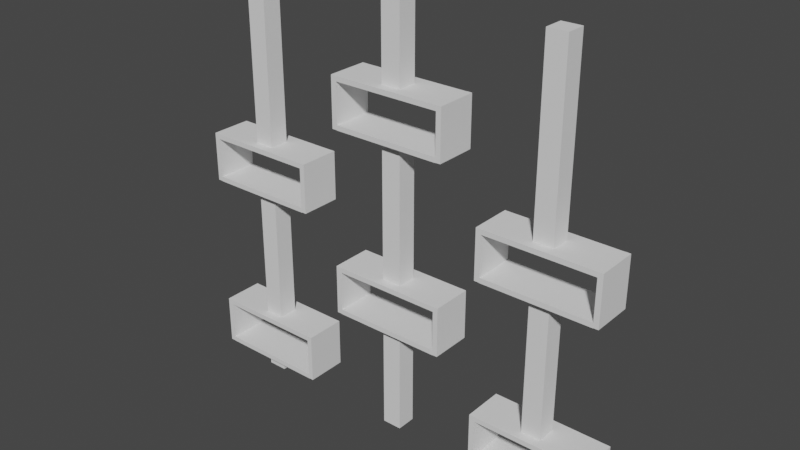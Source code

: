 # Source: fancyBookShelfs.blend  (saved by Blender 3.0.42; exported with 4.5.12 LTS)
import bpy
from mathutils import Matrix  # noqa: F401  (used for matrix-valued properties, if any)

bpy.ops.wm.read_factory_settings(use_empty=True)
scene = bpy.context.scene
scene.name = 'Scene'

# ---- collections
col_collection = bpy.data.collections.new('Collection'); scene.collection.children.link(col_collection)

# ---- world
world_world = bpy.data.worlds.new('World'); scene.world = world_world
world_world.use_nodes = True; world_world.node_tree.nodes.clear()
_N = world_world.node_tree.nodes; _L = world_world.node_tree.links
n0 = _N.new('ShaderNodeOutputWorld'); n0.name = 'World Output'; n0.location = (300, 300)
n1 = _N.new('ShaderNodeBackground'); n1.name = 'Background'; n1.location = (10, 300)
n1.inputs[0].default_value = (0.05088, 0.05088, 0.05088, 1.0)
_L.new(n1.outputs[0], n0.inputs[0])
n0.is_active_output = True
world_world.color = (0.05088, 0.05088, 0.05088)
world_world.use_sun_shadow = False
world_world.sun_shadow_jitter_overblur = 0.0

# ---- meshes
me_cube_126 = bpy.data.meshes.new('Cube.126')
me_cube_126.from_pydata([(-0.0753, -0.6153, -1.569), (-0.0753, -0.6153, 1.569), (-0.0753, 0.6153, -1.569), (-0.0753, 0.6153, 1.569), (0.0753, -0.6153, -1.569), (0.0753, -0.6153, 1.569), (0.0753, 0.6153, -1.569), (0.0753, 0.6153, 1.569)], [], [(0, 1, 3, 2), (2, 3, 7, 6), (6, 7, 5, 4), (4, 5, 1, 0), (2, 6, 4, 0), (7, 3, 1, 5)])
me_cube_126.polygons.foreach_set('use_smooth', [True] * 6)
_k = set([(0, 1), (0, 2), (0, 4), (1, 3), (1, 5), (2, 3), (2, 6), (3, 7), (4, 5), (4, 6), (5, 7), (6, 7)])
me_cube_126.attributes.new('sharp_edge', 'BOOLEAN', 'EDGE').data.foreach_set('value', [ (min(e.vertices), max(e.vertices)) in _k for e in me_cube_126.edges])
_uv = me_cube_126.uv_layers.new(name='UVMap')
_uv.uv.foreach_set('vector', [-0.5, -0.4196, 1.445, -0.4196, 1.445, 0.4471, -0.5, 0.4471, -0.5, 0.4471, 1.445, 0.4471, 1.445, 0.5022, -0.5, 0.5022, -0.5, 0.5022, 1.445, 0.5022, 1.445, 1.369, -0.5, 1.369, -0.5, -0.4747, 1.445, -0.4747, 1.445, -0.4196, -0.5, -0.4196, 1.5, 0.3921, 1.445, 0.3921, 1.445, -0.4747, 1.5, -0.4747, -0.5, 1.424, -0.5, 1.369, 0.3667, 1.369, 0.3667, 1.424])
me_cube_126.use_remesh_fix_poles = True
me_cube_126.use_remesh_preserve_attributes = False
me_cube_126.update()
me_cube_126.normals_split_custom_set([tuple(v) for v in zip(*[iter([-1.0, -3.86e-09, 2.375e-09, -1.0, -3.86e-09, 2.375e-09, -1.0, -3.86e-09, 2.375e-09, -1.0, -3.86e-09, 2.375e-09, 0.0, 1.0, -6.066e-09, 0.0, 1.0, -6.066e-09, 0.0, 1.0, -6.066e-09, 0.0, 1.0, -6.066e-09, 1.0, -3.86e-09, -2.375e-09, 1.0, -3.86e-09, -2.375e-09, 1.0, -3.86e-09, -2.375e-09, 1.0, -3.86e-09, -2.375e-09, 0.0, -1.0, 6.066e-09, 0.0, -1.0, 6.066e-09, 0.0, -1.0, 6.066e-09, 0.0, -1.0, 6.066e-09, 0.0, 0.0, -1.0, 0.0, 0.0, -1.0, 0.0, 0.0, -1.0, 0.0, 0.0, -1.0, 0.0, -2.906e-07, 1.0, 0.0, -2.906e-07, 1.0, 0.0, -2.906e-07, 1.0, 0.0, -2.906e-07, 1.0])] * 3)])
me_cube_127 = bpy.data.meshes.new('Cube.127')
me_cube_127.from_pydata([(-0.0753, -0.6153, -1.572), (-0.0753, -0.6153, 1.572), (-0.0753, 0.6153, -1.572), (-0.0753, 0.6153, 1.572), (0.0753, -0.6153, -1.572), (0.0753, -0.6153, 1.572), (0.0753, 0.6153, -1.572), (0.0753, 0.6153, 1.572)], [], [(0, 1, 3, 2), (2, 3, 7, 6), (6, 7, 5, 4), (4, 5, 1, 0), (2, 6, 4, 0), (7, 3, 1, 5)])
me_cube_127.polygons.foreach_set('use_smooth', [True] * 6)
_k = set([(0, 1), (0, 2), (0, 4), (1, 3), (1, 5), (2, 3), (2, 6), (3, 7), (4, 5), (4, 6), (5, 7), (6, 7)])
me_cube_127.attributes.new('sharp_edge', 'BOOLEAN', 'EDGE').data.foreach_set('value', [ (min(e.vertices), max(e.vertices)) in _k for e in me_cube_127.edges])
_uv = me_cube_127.uv_layers.new(name='UVMap')
_uv.uv.foreach_set('vector', [-0.5, -0.4196, 1.445, -0.4196, 1.445, 0.4471, -0.5, 0.4471, -0.5, 0.4471, 1.445, 0.4471, 1.445, 0.5022, -0.5, 0.5022, -0.5, 0.5022, 1.445, 0.5022, 1.445, 1.369, -0.5, 1.369, -0.5, -0.4747, 1.445, -0.4747, 1.445, -0.4196, -0.5, -0.4196, 1.5, 0.3921, 1.445, 0.3921, 1.445, -0.4747, 1.5, -0.4747, -0.5, 1.424, -0.5, 1.369, 0.3667, 1.369, 0.3667, 1.424])
me_cube_127.use_remesh_fix_poles = True
me_cube_127.use_remesh_preserve_attributes = False
me_cube_127.update()
me_cube_127.normals_split_custom_set([tuple(v) for v in zip(*[iter([-1.0, 3.851e-09, 9.48e-09, -1.0, 3.851e-09, 9.48e-09, -1.0, 3.851e-09, 9.48e-09, -1.0, 3.851e-09, 9.48e-09, 0.0, 1.0, 7.259e-09, 0.0, 1.0, 7.259e-09, 0.0, 1.0, 7.259e-09, 0.0, 1.0, 7.259e-09, 1.0, 3.851e-09, -9.48e-09, 1.0, 3.851e-09, -9.48e-09, 1.0, 3.851e-09, -9.48e-09, 1.0, 3.851e-09, -9.48e-09, 0.0, -1.0, -7.259e-09, 0.0, -1.0, -7.259e-09, 0.0, -1.0, -7.259e-09, 0.0, -1.0, -7.259e-09, 0.0, 0.0, -1.0, 0.0, 0.0, -1.0, 0.0, 0.0, -1.0, 0.0, 0.0, -1.0, 0.0, -2.906e-07, 1.0, 0.0, -2.906e-07, 1.0, 0.0, -2.906e-07, 1.0, 0.0, -2.906e-07, 1.0])] * 3)])
me_cube_131 = bpy.data.meshes.new('Cube.131')
me_cube_131.from_pydata([(-0.0753, -0.6153, -0.7457), (-0.0753, -0.6153, 0.7457), (-0.0753, 0.6153, -0.7457), (-0.0753, 0.6153, 0.7457), (0.0753, -0.6153, -0.7457), (0.0753, -0.6153, 0.7457), (0.0753, 0.6153, -0.7457), (0.0753, 0.6153, 0.7457)], [], [(0, 1, 3, 2), (2, 3, 7, 6), (6, 7, 5, 4), (4, 5, 1, 0), (2, 6, 4, 0), (7, 3, 1, 5)])
me_cube_131.polygons.foreach_set('use_smooth', [True] * 6)
_k = set([(0, 1), (0, 2), (0, 4), (1, 3), (1, 5), (2, 3), (2, 6), (3, 7), (4, 5), (4, 6), (5, 7), (6, 7)])
me_cube_131.attributes.new('sharp_edge', 'BOOLEAN', 'EDGE').data.foreach_set('value', [ (min(e.vertices), max(e.vertices)) in _k for e in me_cube_131.edges])
_uv = me_cube_131.uv_layers.new(name='UVMap')
_uv.uv.foreach_set('vector', [-0.5, -0.4196, 1.445, -0.4196, 1.445, 0.4471, -0.5, 0.4471, -0.5, 0.4471, 1.445, 0.4471, 1.445, 0.5022, -0.5, 0.5022, -0.5, 0.5022, 1.445, 0.5022, 1.445, 1.369, -0.5, 1.369, -0.5, -0.4747, 1.445, -0.4747, 1.445, -0.4196, -0.5, -0.4196, 1.5, 0.3921, 1.445, 0.3921, 1.445, -0.4747, 1.5, -0.4747, -0.5, 1.424, -0.5, 1.369, 0.3667, 1.369, 0.3667, 1.424])
me_cube_131.use_remesh_fix_poles = True
me_cube_131.use_remesh_preserve_attributes = False
me_cube_131.update()
me_cube_131.normals_split_custom_set([tuple(v) for v in zip(*[iter([-1.0, 8.931e-08, 1.299e-07, -1.0, 8.931e-08, 1.299e-07, -1.0, 8.931e-08, 1.299e-07, -1.0, 8.931e-08, 1.299e-07, 0.0, 1.0, 3.98e-07, 0.0, 1.0, 3.98e-07, 0.0, 1.0, 3.98e-07, 0.0, 1.0, 3.98e-07, 1.0, -8.931e-08, -1.299e-07, 1.0, -8.931e-08, -1.299e-07, 1.0, -8.931e-08, -1.299e-07, 1.0, -8.931e-08, -1.299e-07, 0.0, -1.0, -3.98e-07, 0.0, -1.0, -3.98e-07, 0.0, -1.0, -3.98e-07, 0.0, -1.0, -3.98e-07, 0.0, 9.687e-08, -1.0, 0.0, 9.687e-08, -1.0, 0.0, 9.687e-08, -1.0, 0.0, 9.687e-08, -1.0, 0.0, -9.687e-08, 1.0, 0.0, -9.687e-08, 1.0, 0.0, -9.687e-08, 1.0, 0.0, -9.687e-08, 1.0])] * 3)])
me_cube_132 = bpy.data.meshes.new('Cube.132')
me_cube_132.from_pydata([(-0.0753, -0.6153, -0.7457), (-0.0753, -0.6153, 0.7457), (-0.0753, 0.6153, -0.7457), (-0.0753, 0.6153, 0.7457), (0.0753, -0.6153, -0.7457), (0.0753, -0.6153, 0.7457), (0.0753, 0.6153, -0.7457), (0.0753, 0.6153, 0.7457)], [], [(0, 1, 3, 2), (2, 3, 7, 6), (6, 7, 5, 4), (4, 5, 1, 0), (2, 6, 4, 0), (7, 3, 1, 5)])
me_cube_132.polygons.foreach_set('use_smooth', [True] * 6)
_k = set([(0, 1), (0, 2), (0, 4), (1, 3), (1, 5), (2, 3), (2, 6), (3, 7), (4, 5), (4, 6), (5, 7), (6, 7)])
me_cube_132.attributes.new('sharp_edge', 'BOOLEAN', 'EDGE').data.foreach_set('value', [ (min(e.vertices), max(e.vertices)) in _k for e in me_cube_132.edges])
_uv = me_cube_132.uv_layers.new(name='UVMap')
_uv.uv.foreach_set('vector', [-0.5, -0.4196, 1.445, -0.4196, 1.445, 0.4471, -0.5, 0.4471, -0.5, 0.4471, 1.445, 0.4471, 1.445, 0.5022, -0.5, 0.5022, -0.5, 0.5022, 1.445, 0.5022, 1.445, 1.369, -0.5, 1.369, -0.5, -0.4747, 1.445, -0.4747, 1.445, -0.4196, -0.5, -0.4196, 1.5, 0.3921, 1.445, 0.3921, 1.445, -0.4747, 1.5, -0.4747, -0.5, 1.424, -0.5, 1.369, 0.3667, 1.369, 0.3667, 1.424])
me_cube_132.use_remesh_fix_poles = True
me_cube_132.use_remesh_preserve_attributes = False
me_cube_132.update()
me_cube_132.normals_split_custom_set([tuple(v) for v in zip(*[iter([-1.0, 0.0, 1.599e-07, -1.0, 0.0, 1.599e-07, -1.0, 0.0, 1.599e-07, -1.0, 0.0, 1.599e-07, 0.0, 1.0, 3.981e-07, 0.0, 1.0, 3.981e-07, 0.0, 1.0, 3.981e-07, 0.0, 1.0, 3.981e-07, 1.0, -9.337e-08, -7.993e-08, 1.0, -9.337e-08, -7.993e-08, 1.0, -9.337e-08, -7.993e-08, 1.0, -9.337e-08, -7.993e-08, 0.0, -1.0, -3.878e-07, 0.0, -1.0, -3.878e-07, 0.0, -1.0, -3.878e-07, 0.0, -1.0, -3.878e-07, 0.0, 9.687e-08, -1.0, 0.0, 9.687e-08, -1.0, 0.0, 9.687e-08, -1.0, 0.0, 9.687e-08, -1.0, 0.0, -9.687e-08, 1.0, 0.0, -9.687e-08, 1.0, 0.0, -9.687e-08, 1.0, 0.0, -9.687e-08, 1.0])] * 3)])
me_cube_151 = bpy.data.meshes.new('Cube.151')
me_cube_151.from_pydata([(-0.0753, -0.6153, -1.569), (-0.0753, -0.6153, 1.569), (-0.0753, 0.6153, -1.569), (-0.0753, 0.6153, 1.569), (0.0753, -0.6153, -1.569), (0.0753, -0.6153, 1.569), (0.0753, 0.6153, -1.569), (0.0753, 0.6153, 1.569)], [], [(0, 1, 3, 2), (2, 3, 7, 6), (6, 7, 5, 4), (4, 5, 1, 0), (2, 6, 4, 0), (7, 3, 1, 5)])
me_cube_151.polygons.foreach_set('use_smooth', [True] * 6)
_k = set([(0, 1), (0, 2), (0, 4), (1, 3), (1, 5), (2, 3), (2, 6), (3, 7), (4, 5), (4, 6), (5, 7), (6, 7)])
me_cube_151.attributes.new('sharp_edge', 'BOOLEAN', 'EDGE').data.foreach_set('value', [ (min(e.vertices), max(e.vertices)) in _k for e in me_cube_151.edges])
_uv = me_cube_151.uv_layers.new(name='UVMap')
_uv.uv.foreach_set('vector', [-0.5, -0.4196, 1.445, -0.4196, 1.445, 0.4471, -0.5, 0.4471, -0.5, 0.4471, 1.445, 0.4471, 1.445, 0.5022, -0.5, 0.5022, -0.5, 0.5022, 1.445, 0.5022, 1.445, 1.369, -0.5, 1.369, -0.5, -0.4747, 1.445, -0.4747, 1.445, -0.4196, -0.5, -0.4196, 1.5, 0.3921, 1.445, 0.3921, 1.445, -0.4747, 1.5, -0.4747, -0.5, 1.424, -0.5, 1.369, 0.3667, 1.369, 0.3667, 1.424])
me_cube_151.use_remesh_fix_poles = True
me_cube_151.use_remesh_preserve_attributes = False
me_cube_151.update()
me_cube_151.normals_split_custom_set([tuple(v) for v in zip(*[iter([-1.0, -3.86e-09, 2.375e-09, -1.0, -3.86e-09, 2.375e-09, -1.0, -3.86e-09, 2.375e-09, -1.0, -3.86e-09, 2.375e-09, 0.0, 1.0, -6.066e-09, 0.0, 1.0, -6.066e-09, 0.0, 1.0, -6.066e-09, 0.0, 1.0, -6.066e-09, 1.0, -3.86e-09, -2.375e-09, 1.0, -3.86e-09, -2.375e-09, 1.0, -3.86e-09, -2.375e-09, 1.0, -3.86e-09, -2.375e-09, 0.0, -1.0, 6.066e-09, 0.0, -1.0, 6.066e-09, 0.0, -1.0, 6.066e-09, 0.0, -1.0, 6.066e-09, 0.0, 0.0, -1.0, 0.0, 0.0, -1.0, 0.0, 0.0, -1.0, 0.0, 0.0, -1.0, 0.0, -2.906e-07, 1.0, 0.0, -2.906e-07, 1.0, 0.0, -2.906e-07, 1.0, 0.0, -2.906e-07, 1.0])] * 3)])
me_cube_152 = bpy.data.meshes.new('Cube.152')
me_cube_152.from_pydata([(-0.0753, -0.6153, -1.572), (-0.0753, -0.6153, 1.572), (-0.0753, 0.6153, -1.572), (-0.0753, 0.6153, 1.572), (0.0753, -0.6153, -1.572), (0.0753, -0.6153, 1.572), (0.0753, 0.6153, -1.572), (0.0753, 0.6153, 1.572)], [], [(0, 1, 3, 2), (2, 3, 7, 6), (6, 7, 5, 4), (4, 5, 1, 0), (2, 6, 4, 0), (7, 3, 1, 5)])
me_cube_152.polygons.foreach_set('use_smooth', [True] * 6)
_k = set([(0, 1), (0, 2), (0, 4), (1, 3), (1, 5), (2, 3), (2, 6), (3, 7), (4, 5), (4, 6), (5, 7), (6, 7)])
me_cube_152.attributes.new('sharp_edge', 'BOOLEAN', 'EDGE').data.foreach_set('value', [ (min(e.vertices), max(e.vertices)) in _k for e in me_cube_152.edges])
_uv = me_cube_152.uv_layers.new(name='UVMap')
_uv.uv.foreach_set('vector', [-0.5, -0.4196, 1.445, -0.4196, 1.445, 0.4471, -0.5, 0.4471, -0.5, 0.4471, 1.445, 0.4471, 1.445, 0.5022, -0.5, 0.5022, -0.5, 0.5022, 1.445, 0.5022, 1.445, 1.369, -0.5, 1.369, -0.5, -0.4747, 1.445, -0.4747, 1.445, -0.4196, -0.5, -0.4196, 1.5, 0.3921, 1.445, 0.3921, 1.445, -0.4747, 1.5, -0.4747, -0.5, 1.424, -0.5, 1.369, 0.3667, 1.369, 0.3667, 1.424])
me_cube_152.use_remesh_fix_poles = True
me_cube_152.use_remesh_preserve_attributes = False
me_cube_152.update()
me_cube_152.normals_split_custom_set([tuple(v) for v in zip(*[iter([-1.0, 3.851e-09, 9.48e-09, -1.0, 3.851e-09, 9.48e-09, -1.0, 3.851e-09, 9.48e-09, -1.0, 3.851e-09, 9.48e-09, 0.0, 1.0, 7.259e-09, 0.0, 1.0, 7.259e-09, 0.0, 1.0, 7.259e-09, 0.0, 1.0, 7.259e-09, 1.0, 3.851e-09, -9.48e-09, 1.0, 3.851e-09, -9.48e-09, 1.0, 3.851e-09, -9.48e-09, 1.0, 3.851e-09, -9.48e-09, 0.0, -1.0, -7.259e-09, 0.0, -1.0, -7.259e-09, 0.0, -1.0, -7.259e-09, 0.0, -1.0, -7.259e-09, 0.0, 0.0, -1.0, 0.0, 0.0, -1.0, 0.0, 0.0, -1.0, 0.0, 0.0, -1.0, 0.0, -2.906e-07, 1.0, 0.0, -2.906e-07, 1.0, 0.0, -2.906e-07, 1.0, 0.0, -2.906e-07, 1.0])] * 3)])
me_cube_153 = bpy.data.meshes.new('Cube.153')
me_cube_153.from_pydata([(-0.0753, -0.6153, -0.7457), (-0.0753, -0.6153, 0.7457), (-0.0753, 0.6153, -0.7457), (-0.0753, 0.6153, 0.7457), (0.0753, -0.6153, -0.7457), (0.0753, -0.6153, 0.7457), (0.0753, 0.6153, -0.7457), (0.0753, 0.6153, 0.7457)], [], [(0, 1, 3, 2), (2, 3, 7, 6), (6, 7, 5, 4), (4, 5, 1, 0), (2, 6, 4, 0), (7, 3, 1, 5)])
me_cube_153.polygons.foreach_set('use_smooth', [True] * 6)
_k = set([(0, 1), (0, 2), (0, 4), (1, 3), (1, 5), (2, 3), (2, 6), (3, 7), (4, 5), (4, 6), (5, 7), (6, 7)])
me_cube_153.attributes.new('sharp_edge', 'BOOLEAN', 'EDGE').data.foreach_set('value', [ (min(e.vertices), max(e.vertices)) in _k for e in me_cube_153.edges])
_uv = me_cube_153.uv_layers.new(name='UVMap')
_uv.uv.foreach_set('vector', [-0.5, -0.4196, 1.445, -0.4196, 1.445, 0.4471, -0.5, 0.4471, -0.5, 0.4471, 1.445, 0.4471, 1.445, 0.5022, -0.5, 0.5022, -0.5, 0.5022, 1.445, 0.5022, 1.445, 1.369, -0.5, 1.369, -0.5, -0.4747, 1.445, -0.4747, 1.445, -0.4196, -0.5, -0.4196, 1.5, 0.3921, 1.445, 0.3921, 1.445, -0.4747, 1.5, -0.4747, -0.5, 1.424, -0.5, 1.369, 0.3667, 1.369, 0.3667, 1.424])
me_cube_153.use_remesh_fix_poles = True
me_cube_153.use_remesh_preserve_attributes = False
me_cube_153.update()
me_cube_153.normals_split_custom_set([tuple(v) for v in zip(*[iter([-1.0, 8.931e-08, 1.299e-07, -1.0, 8.931e-08, 1.299e-07, -1.0, 8.931e-08, 1.299e-07, -1.0, 8.931e-08, 1.299e-07, 0.0, 1.0, 3.98e-07, 0.0, 1.0, 3.98e-07, 0.0, 1.0, 3.98e-07, 0.0, 1.0, 3.98e-07, 1.0, -8.931e-08, -1.299e-07, 1.0, -8.931e-08, -1.299e-07, 1.0, -8.931e-08, -1.299e-07, 1.0, -8.931e-08, -1.299e-07, 0.0, -1.0, -3.98e-07, 0.0, -1.0, -3.98e-07, 0.0, -1.0, -3.98e-07, 0.0, -1.0, -3.98e-07, 0.0, 9.687e-08, -1.0, 0.0, 9.687e-08, -1.0, 0.0, 9.687e-08, -1.0, 0.0, 9.687e-08, -1.0, 0.0, -9.687e-08, 1.0, 0.0, -9.687e-08, 1.0, 0.0, -9.687e-08, 1.0, 0.0, -9.687e-08, 1.0])] * 3)])
me_cube_154 = bpy.data.meshes.new('Cube.154')
me_cube_154.from_pydata([(-0.0753, -0.6153, -0.7457), (-0.0753, -0.6153, 0.7457), (-0.0753, 0.6153, -0.7457), (-0.0753, 0.6153, 0.7457), (0.0753, -0.6153, -0.7457), (0.0753, -0.6153, 0.7457), (0.0753, 0.6153, -0.7457), (0.0753, 0.6153, 0.7457)], [], [(0, 1, 3, 2), (2, 3, 7, 6), (6, 7, 5, 4), (4, 5, 1, 0), (2, 6, 4, 0), (7, 3, 1, 5)])
me_cube_154.polygons.foreach_set('use_smooth', [True] * 6)
_k = set([(0, 1), (0, 2), (0, 4), (1, 3), (1, 5), (2, 3), (2, 6), (3, 7), (4, 5), (4, 6), (5, 7), (6, 7)])
me_cube_154.attributes.new('sharp_edge', 'BOOLEAN', 'EDGE').data.foreach_set('value', [ (min(e.vertices), max(e.vertices)) in _k for e in me_cube_154.edges])
_uv = me_cube_154.uv_layers.new(name='UVMap')
_uv.uv.foreach_set('vector', [-0.5, -0.4196, 1.445, -0.4196, 1.445, 0.4471, -0.5, 0.4471, -0.5, 0.4471, 1.445, 0.4471, 1.445, 0.5022, -0.5, 0.5022, -0.5, 0.5022, 1.445, 0.5022, 1.445, 1.369, -0.5, 1.369, -0.5, -0.4747, 1.445, -0.4747, 1.445, -0.4196, -0.5, -0.4196, 1.5, 0.3921, 1.445, 0.3921, 1.445, -0.4747, 1.5, -0.4747, -0.5, 1.424, -0.5, 1.369, 0.3667, 1.369, 0.3667, 1.424])
me_cube_154.use_remesh_fix_poles = True
me_cube_154.use_remesh_preserve_attributes = False
me_cube_154.update()
me_cube_154.normals_split_custom_set([tuple(v) for v in zip(*[iter([-1.0, 0.0, 1.599e-07, -1.0, 0.0, 1.599e-07, -1.0, 0.0, 1.599e-07, -1.0, 0.0, 1.599e-07, 0.0, 1.0, 3.981e-07, 0.0, 1.0, 3.981e-07, 0.0, 1.0, 3.981e-07, 0.0, 1.0, 3.981e-07, 1.0, -9.337e-08, -7.993e-08, 1.0, -9.337e-08, -7.993e-08, 1.0, -9.337e-08, -7.993e-08, 1.0, -9.337e-08, -7.993e-08, 0.0, -1.0, -3.878e-07, 0.0, -1.0, -3.878e-07, 0.0, -1.0, -3.878e-07, 0.0, -1.0, -3.878e-07, 0.0, 9.687e-08, -1.0, 0.0, 9.687e-08, -1.0, 0.0, 9.687e-08, -1.0, 0.0, 9.687e-08, -1.0, 0.0, -9.687e-08, 1.0, 0.0, -9.687e-08, 1.0, 0.0, -9.687e-08, 1.0, 0.0, -9.687e-08, 1.0])] * 3)])
me_cube_155 = bpy.data.meshes.new('Cube.155')
me_cube_155.from_pydata([(-0.0753, -0.6153, -1.569), (-0.0753, -0.6153, 1.569), (-0.0753, 0.6153, -1.569), (-0.0753, 0.6153, 1.569), (0.0753, -0.6153, -1.569), (0.0753, -0.6153, 1.569), (0.0753, 0.6153, -1.569), (0.0753, 0.6153, 1.569)], [], [(0, 1, 3, 2), (2, 3, 7, 6), (6, 7, 5, 4), (4, 5, 1, 0), (2, 6, 4, 0), (7, 3, 1, 5)])
me_cube_155.polygons.foreach_set('use_smooth', [True] * 6)
_k = set([(0, 1), (0, 2), (0, 4), (1, 3), (1, 5), (2, 3), (2, 6), (3, 7), (4, 5), (4, 6), (5, 7), (6, 7)])
me_cube_155.attributes.new('sharp_edge', 'BOOLEAN', 'EDGE').data.foreach_set('value', [ (min(e.vertices), max(e.vertices)) in _k for e in me_cube_155.edges])
_uv = me_cube_155.uv_layers.new(name='UVMap')
_uv.uv.foreach_set('vector', [-0.5, -0.4196, 1.445, -0.4196, 1.445, 0.4471, -0.5, 0.4471, -0.5, 0.4471, 1.445, 0.4471, 1.445, 0.5022, -0.5, 0.5022, -0.5, 0.5022, 1.445, 0.5022, 1.445, 1.369, -0.5, 1.369, -0.5, -0.4747, 1.445, -0.4747, 1.445, -0.4196, -0.5, -0.4196, 1.5, 0.3921, 1.445, 0.3921, 1.445, -0.4747, 1.5, -0.4747, -0.5, 1.424, -0.5, 1.369, 0.3667, 1.369, 0.3667, 1.424])
me_cube_155.use_remesh_fix_poles = True
me_cube_155.use_remesh_preserve_attributes = False
me_cube_155.update()
me_cube_155.normals_split_custom_set([tuple(v) for v in zip(*[iter([-1.0, -3.86e-09, 2.375e-09, -1.0, -3.86e-09, 2.375e-09, -1.0, -3.86e-09, 2.375e-09, -1.0, -3.86e-09, 2.375e-09, 0.0, 1.0, -6.066e-09, 0.0, 1.0, -6.066e-09, 0.0, 1.0, -6.066e-09, 0.0, 1.0, -6.066e-09, 1.0, -3.86e-09, -2.375e-09, 1.0, -3.86e-09, -2.375e-09, 1.0, -3.86e-09, -2.375e-09, 1.0, -3.86e-09, -2.375e-09, 0.0, -1.0, 6.066e-09, 0.0, -1.0, 6.066e-09, 0.0, -1.0, 6.066e-09, 0.0, -1.0, 6.066e-09, 0.0, 0.0, -1.0, 0.0, 0.0, -1.0, 0.0, 0.0, -1.0, 0.0, 0.0, -1.0, 0.0, -2.906e-07, 1.0, 0.0, -2.906e-07, 1.0, 0.0, -2.906e-07, 1.0, 0.0, -2.906e-07, 1.0])] * 3)])
me_cube_156 = bpy.data.meshes.new('Cube.156')
me_cube_156.from_pydata([(-0.0753, -0.6153, -1.572), (-0.0753, -0.6153, 1.572), (-0.0753, 0.6153, -1.572), (-0.0753, 0.6153, 1.572), (0.0753, -0.6153, -1.572), (0.0753, -0.6153, 1.572), (0.0753, 0.6153, -1.572), (0.0753, 0.6153, 1.572)], [], [(0, 1, 3, 2), (2, 3, 7, 6), (6, 7, 5, 4), (4, 5, 1, 0), (2, 6, 4, 0), (7, 3, 1, 5)])
me_cube_156.polygons.foreach_set('use_smooth', [True] * 6)
_k = set([(0, 1), (0, 2), (0, 4), (1, 3), (1, 5), (2, 3), (2, 6), (3, 7), (4, 5), (4, 6), (5, 7), (6, 7)])
me_cube_156.attributes.new('sharp_edge', 'BOOLEAN', 'EDGE').data.foreach_set('value', [ (min(e.vertices), max(e.vertices)) in _k for e in me_cube_156.edges])
_uv = me_cube_156.uv_layers.new(name='UVMap')
_uv.uv.foreach_set('vector', [-0.5, -0.4196, 1.445, -0.4196, 1.445, 0.4471, -0.5, 0.4471, -0.5, 0.4471, 1.445, 0.4471, 1.445, 0.5022, -0.5, 0.5022, -0.5, 0.5022, 1.445, 0.5022, 1.445, 1.369, -0.5, 1.369, -0.5, -0.4747, 1.445, -0.4747, 1.445, -0.4196, -0.5, -0.4196, 1.5, 0.3921, 1.445, 0.3921, 1.445, -0.4747, 1.5, -0.4747, -0.5, 1.424, -0.5, 1.369, 0.3667, 1.369, 0.3667, 1.424])
me_cube_156.use_remesh_fix_poles = True
me_cube_156.use_remesh_preserve_attributes = False
me_cube_156.update()
me_cube_156.normals_split_custom_set([tuple(v) for v in zip(*[iter([-1.0, 3.851e-09, 9.48e-09, -1.0, 3.851e-09, 9.48e-09, -1.0, 3.851e-09, 9.48e-09, -1.0, 3.851e-09, 9.48e-09, 0.0, 1.0, 7.259e-09, 0.0, 1.0, 7.259e-09, 0.0, 1.0, 7.259e-09, 0.0, 1.0, 7.259e-09, 1.0, 3.851e-09, -9.48e-09, 1.0, 3.851e-09, -9.48e-09, 1.0, 3.851e-09, -9.48e-09, 1.0, 3.851e-09, -9.48e-09, 0.0, -1.0, -7.259e-09, 0.0, -1.0, -7.259e-09, 0.0, -1.0, -7.259e-09, 0.0, -1.0, -7.259e-09, 0.0, 0.0, -1.0, 0.0, 0.0, -1.0, 0.0, 0.0, -1.0, 0.0, 0.0, -1.0, 0.0, -2.906e-07, 1.0, 0.0, -2.906e-07, 1.0, 0.0, -2.906e-07, 1.0, 0.0, -2.906e-07, 1.0])] * 3)])
me_cube_157 = bpy.data.meshes.new('Cube.157')
me_cube_157.from_pydata([(-0.0753, -0.6153, -0.7457), (-0.0753, -0.6153, 0.7457), (-0.0753, 0.6153, -0.7457), (-0.0753, 0.6153, 0.7457), (0.0753, -0.6153, -0.7457), (0.0753, -0.6153, 0.7457), (0.0753, 0.6153, -0.7457), (0.0753, 0.6153, 0.7457)], [], [(0, 1, 3, 2), (2, 3, 7, 6), (6, 7, 5, 4), (4, 5, 1, 0), (2, 6, 4, 0), (7, 3, 1, 5)])
me_cube_157.polygons.foreach_set('use_smooth', [True] * 6)
_k = set([(0, 1), (0, 2), (0, 4), (1, 3), (1, 5), (2, 3), (2, 6), (3, 7), (4, 5), (4, 6), (5, 7), (6, 7)])
me_cube_157.attributes.new('sharp_edge', 'BOOLEAN', 'EDGE').data.foreach_set('value', [ (min(e.vertices), max(e.vertices)) in _k for e in me_cube_157.edges])
_uv = me_cube_157.uv_layers.new(name='UVMap')
_uv.uv.foreach_set('vector', [-0.5, -0.4196, 1.445, -0.4196, 1.445, 0.4471, -0.5, 0.4471, -0.5, 0.4471, 1.445, 0.4471, 1.445, 0.5022, -0.5, 0.5022, -0.5, 0.5022, 1.445, 0.5022, 1.445, 1.369, -0.5, 1.369, -0.5, -0.4747, 1.445, -0.4747, 1.445, -0.4196, -0.5, -0.4196, 1.5, 0.3921, 1.445, 0.3921, 1.445, -0.4747, 1.5, -0.4747, -0.5, 1.424, -0.5, 1.369, 0.3667, 1.369, 0.3667, 1.424])
me_cube_157.use_remesh_fix_poles = True
me_cube_157.use_remesh_preserve_attributes = False
me_cube_157.update()
me_cube_157.normals_split_custom_set([tuple(v) for v in zip(*[iter([-1.0, 8.931e-08, 1.299e-07, -1.0, 8.931e-08, 1.299e-07, -1.0, 8.931e-08, 1.299e-07, -1.0, 8.931e-08, 1.299e-07, 0.0, 1.0, 3.98e-07, 0.0, 1.0, 3.98e-07, 0.0, 1.0, 3.98e-07, 0.0, 1.0, 3.98e-07, 1.0, -8.931e-08, -1.299e-07, 1.0, -8.931e-08, -1.299e-07, 1.0, -8.931e-08, -1.299e-07, 1.0, -8.931e-08, -1.299e-07, 0.0, -1.0, -3.98e-07, 0.0, -1.0, -3.98e-07, 0.0, -1.0, -3.98e-07, 0.0, -1.0, -3.98e-07, 0.0, 9.687e-08, -1.0, 0.0, 9.687e-08, -1.0, 0.0, 9.687e-08, -1.0, 0.0, 9.687e-08, -1.0, 0.0, -9.687e-08, 1.0, 0.0, -9.687e-08, 1.0, 0.0, -9.687e-08, 1.0, 0.0, -9.687e-08, 1.0])] * 3)])
me_cube_158 = bpy.data.meshes.new('Cube.158')
me_cube_158.from_pydata([(-0.0753, -0.6153, -0.7457), (-0.0753, -0.6153, 0.7457), (-0.0753, 0.6153, -0.7457), (-0.0753, 0.6153, 0.7457), (0.0753, -0.6153, -0.7457), (0.0753, -0.6153, 0.7457), (0.0753, 0.6153, -0.7457), (0.0753, 0.6153, 0.7457)], [], [(0, 1, 3, 2), (2, 3, 7, 6), (6, 7, 5, 4), (4, 5, 1, 0), (2, 6, 4, 0), (7, 3, 1, 5)])
me_cube_158.polygons.foreach_set('use_smooth', [True] * 6)
_k = set([(0, 1), (0, 2), (0, 4), (1, 3), (1, 5), (2, 3), (2, 6), (3, 7), (4, 5), (4, 6), (5, 7), (6, 7)])
me_cube_158.attributes.new('sharp_edge', 'BOOLEAN', 'EDGE').data.foreach_set('value', [ (min(e.vertices), max(e.vertices)) in _k for e in me_cube_158.edges])
_uv = me_cube_158.uv_layers.new(name='UVMap')
_uv.uv.foreach_set('vector', [-0.5, -0.4196, 1.445, -0.4196, 1.445, 0.4471, -0.5, 0.4471, -0.5, 0.4471, 1.445, 0.4471, 1.445, 0.5022, -0.5, 0.5022, -0.5, 0.5022, 1.445, 0.5022, 1.445, 1.369, -0.5, 1.369, -0.5, -0.4747, 1.445, -0.4747, 1.445, -0.4196, -0.5, -0.4196, 1.5, 0.3921, 1.445, 0.3921, 1.445, -0.4747, 1.5, -0.4747, -0.5, 1.424, -0.5, 1.369, 0.3667, 1.369, 0.3667, 1.424])
me_cube_158.use_remesh_fix_poles = True
me_cube_158.use_remesh_preserve_attributes = False
me_cube_158.update()
me_cube_158.normals_split_custom_set([tuple(v) for v in zip(*[iter([-1.0, 0.0, 1.599e-07, -1.0, 0.0, 1.599e-07, -1.0, 0.0, 1.599e-07, -1.0, 0.0, 1.599e-07, 0.0, 1.0, 3.981e-07, 0.0, 1.0, 3.981e-07, 0.0, 1.0, 3.981e-07, 0.0, 1.0, 3.981e-07, 1.0, -9.337e-08, -7.993e-08, 1.0, -9.337e-08, -7.993e-08, 1.0, -9.337e-08, -7.993e-08, 1.0, -9.337e-08, -7.993e-08, 0.0, -1.0, -3.878e-07, 0.0, -1.0, -3.878e-07, 0.0, -1.0, -3.878e-07, 0.0, -1.0, -3.878e-07, 0.0, 9.687e-08, -1.0, 0.0, 9.687e-08, -1.0, 0.0, 9.687e-08, -1.0, 0.0, 9.687e-08, -1.0, 0.0, -9.687e-08, 1.0, 0.0, -9.687e-08, 1.0, 0.0, -9.687e-08, 1.0, 0.0, -9.687e-08, 1.0])] * 3)])
me_cube_159 = bpy.data.meshes.new('Cube.159')
me_cube_159.from_pydata([(-0.0753, -0.6153, -1.569), (-0.0753, -0.6153, 1.569), (-0.0753, 0.6153, -1.569), (-0.0753, 0.6153, 1.569), (0.0753, -0.6153, -1.569), (0.0753, -0.6153, 1.569), (0.0753, 0.6153, -1.569), (0.0753, 0.6153, 1.569)], [], [(0, 1, 3, 2), (2, 3, 7, 6), (6, 7, 5, 4), (4, 5, 1, 0), (2, 6, 4, 0), (7, 3, 1, 5)])
me_cube_159.polygons.foreach_set('use_smooth', [True] * 6)
_k = set([(0, 1), (0, 2), (0, 4), (1, 3), (1, 5), (2, 3), (2, 6), (3, 7), (4, 5), (4, 6), (5, 7), (6, 7)])
me_cube_159.attributes.new('sharp_edge', 'BOOLEAN', 'EDGE').data.foreach_set('value', [ (min(e.vertices), max(e.vertices)) in _k for e in me_cube_159.edges])
_uv = me_cube_159.uv_layers.new(name='UVMap')
_uv.uv.foreach_set('vector', [-0.5, -0.4196, 1.445, -0.4196, 1.445, 0.4471, -0.5, 0.4471, -0.5, 0.4471, 1.445, 0.4471, 1.445, 0.5022, -0.5, 0.5022, -0.5, 0.5022, 1.445, 0.5022, 1.445, 1.369, -0.5, 1.369, -0.5, -0.4747, 1.445, -0.4747, 1.445, -0.4196, -0.5, -0.4196, 1.5, 0.3921, 1.445, 0.3921, 1.445, -0.4747, 1.5, -0.4747, -0.5, 1.424, -0.5, 1.369, 0.3667, 1.369, 0.3667, 1.424])
me_cube_159.use_remesh_fix_poles = True
me_cube_159.use_remesh_preserve_attributes = False
me_cube_159.update()
me_cube_159.normals_split_custom_set([tuple(v) for v in zip(*[iter([-1.0, -3.86e-09, 2.375e-09, -1.0, -3.86e-09, 2.375e-09, -1.0, -3.86e-09, 2.375e-09, -1.0, -3.86e-09, 2.375e-09, 0.0, 1.0, -6.066e-09, 0.0, 1.0, -6.066e-09, 0.0, 1.0, -6.066e-09, 0.0, 1.0, -6.066e-09, 1.0, -3.86e-09, -2.375e-09, 1.0, -3.86e-09, -2.375e-09, 1.0, -3.86e-09, -2.375e-09, 1.0, -3.86e-09, -2.375e-09, 0.0, -1.0, 6.066e-09, 0.0, -1.0, 6.066e-09, 0.0, -1.0, 6.066e-09, 0.0, -1.0, 6.066e-09, 0.0, 0.0, -1.0, 0.0, 0.0, -1.0, 0.0, 0.0, -1.0, 0.0, 0.0, -1.0, 0.0, -2.906e-07, 1.0, 0.0, -2.906e-07, 1.0, 0.0, -2.906e-07, 1.0, 0.0, -2.906e-07, 1.0])] * 3)])
me_cube_160 = bpy.data.meshes.new('Cube.160')
me_cube_160.from_pydata([(-0.0753, -0.6153, -1.572), (-0.0753, -0.6153, 1.572), (-0.0753, 0.6153, -1.572), (-0.0753, 0.6153, 1.572), (0.0753, -0.6153, -1.572), (0.0753, -0.6153, 1.572), (0.0753, 0.6153, -1.572), (0.0753, 0.6153, 1.572)], [], [(0, 1, 3, 2), (2, 3, 7, 6), (6, 7, 5, 4), (4, 5, 1, 0), (2, 6, 4, 0), (7, 3, 1, 5)])
me_cube_160.polygons.foreach_set('use_smooth', [True] * 6)
_k = set([(0, 1), (0, 2), (0, 4), (1, 3), (1, 5), (2, 3), (2, 6), (3, 7), (4, 5), (4, 6), (5, 7), (6, 7)])
me_cube_160.attributes.new('sharp_edge', 'BOOLEAN', 'EDGE').data.foreach_set('value', [ (min(e.vertices), max(e.vertices)) in _k for e in me_cube_160.edges])
_uv = me_cube_160.uv_layers.new(name='UVMap')
_uv.uv.foreach_set('vector', [-0.5, -0.4196, 1.445, -0.4196, 1.445, 0.4471, -0.5, 0.4471, -0.5, 0.4471, 1.445, 0.4471, 1.445, 0.5022, -0.5, 0.5022, -0.5, 0.5022, 1.445, 0.5022, 1.445, 1.369, -0.5, 1.369, -0.5, -0.4747, 1.445, -0.4747, 1.445, -0.4196, -0.5, -0.4196, 1.5, 0.3921, 1.445, 0.3921, 1.445, -0.4747, 1.5, -0.4747, -0.5, 1.424, -0.5, 1.369, 0.3667, 1.369, 0.3667, 1.424])
me_cube_160.use_remesh_fix_poles = True
me_cube_160.use_remesh_preserve_attributes = False
me_cube_160.update()
me_cube_160.normals_split_custom_set([tuple(v) for v in zip(*[iter([-1.0, 3.851e-09, 9.48e-09, -1.0, 3.851e-09, 9.48e-09, -1.0, 3.851e-09, 9.48e-09, -1.0, 3.851e-09, 9.48e-09, 0.0, 1.0, 7.259e-09, 0.0, 1.0, 7.259e-09, 0.0, 1.0, 7.259e-09, 0.0, 1.0, 7.259e-09, 1.0, 3.851e-09, -9.48e-09, 1.0, 3.851e-09, -9.48e-09, 1.0, 3.851e-09, -9.48e-09, 1.0, 3.851e-09, -9.48e-09, 0.0, -1.0, -7.259e-09, 0.0, -1.0, -7.259e-09, 0.0, -1.0, -7.259e-09, 0.0, -1.0, -7.259e-09, 0.0, 0.0, -1.0, 0.0, 0.0, -1.0, 0.0, 0.0, -1.0, 0.0, 0.0, -1.0, 0.0, -2.906e-07, 1.0, 0.0, -2.906e-07, 1.0, 0.0, -2.906e-07, 1.0, 0.0, -2.906e-07, 1.0])] * 3)])
me_cube_161 = bpy.data.meshes.new('Cube.161')
me_cube_161.from_pydata([(-0.0753, -0.6153, -0.7457), (-0.0753, -0.6153, 0.7457), (-0.0753, 0.6153, -0.7457), (-0.0753, 0.6153, 0.7457), (0.0753, -0.6153, -0.7457), (0.0753, -0.6153, 0.7457), (0.0753, 0.6153, -0.7457), (0.0753, 0.6153, 0.7457)], [], [(0, 1, 3, 2), (2, 3, 7, 6), (6, 7, 5, 4), (4, 5, 1, 0), (2, 6, 4, 0), (7, 3, 1, 5)])
me_cube_161.polygons.foreach_set('use_smooth', [True] * 6)
_k = set([(0, 1), (0, 2), (0, 4), (1, 3), (1, 5), (2, 3), (2, 6), (3, 7), (4, 5), (4, 6), (5, 7), (6, 7)])
me_cube_161.attributes.new('sharp_edge', 'BOOLEAN', 'EDGE').data.foreach_set('value', [ (min(e.vertices), max(e.vertices)) in _k for e in me_cube_161.edges])
_uv = me_cube_161.uv_layers.new(name='UVMap')
_uv.uv.foreach_set('vector', [-0.5, -0.4196, 1.445, -0.4196, 1.445, 0.4471, -0.5, 0.4471, -0.5, 0.4471, 1.445, 0.4471, 1.445, 0.5022, -0.5, 0.5022, -0.5, 0.5022, 1.445, 0.5022, 1.445, 1.369, -0.5, 1.369, -0.5, -0.4747, 1.445, -0.4747, 1.445, -0.4196, -0.5, -0.4196, 1.5, 0.3921, 1.445, 0.3921, 1.445, -0.4747, 1.5, -0.4747, -0.5, 1.424, -0.5, 1.369, 0.3667, 1.369, 0.3667, 1.424])
me_cube_161.use_remesh_fix_poles = True
me_cube_161.use_remesh_preserve_attributes = False
me_cube_161.update()
me_cube_161.normals_split_custom_set([tuple(v) for v in zip(*[iter([-1.0, 8.931e-08, 1.299e-07, -1.0, 8.931e-08, 1.299e-07, -1.0, 8.931e-08, 1.299e-07, -1.0, 8.931e-08, 1.299e-07, 0.0, 1.0, 3.98e-07, 0.0, 1.0, 3.98e-07, 0.0, 1.0, 3.98e-07, 0.0, 1.0, 3.98e-07, 1.0, -8.931e-08, -1.299e-07, 1.0, -8.931e-08, -1.299e-07, 1.0, -8.931e-08, -1.299e-07, 1.0, -8.931e-08, -1.299e-07, 0.0, -1.0, -3.98e-07, 0.0, -1.0, -3.98e-07, 0.0, -1.0, -3.98e-07, 0.0, -1.0, -3.98e-07, 0.0, 9.687e-08, -1.0, 0.0, 9.687e-08, -1.0, 0.0, 9.687e-08, -1.0, 0.0, 9.687e-08, -1.0, 0.0, -9.687e-08, 1.0, 0.0, -9.687e-08, 1.0, 0.0, -9.687e-08, 1.0, 0.0, -9.687e-08, 1.0])] * 3)])
me_cube_162 = bpy.data.meshes.new('Cube.162')
me_cube_162.from_pydata([(-0.0753, -0.6153, -0.7457), (-0.0753, -0.6153, 0.7457), (-0.0753, 0.6153, -0.7457), (-0.0753, 0.6153, 0.7457), (0.0753, -0.6153, -0.7457), (0.0753, -0.6153, 0.7457), (0.0753, 0.6153, -0.7457), (0.0753, 0.6153, 0.7457)], [], [(0, 1, 3, 2), (2, 3, 7, 6), (6, 7, 5, 4), (4, 5, 1, 0), (2, 6, 4, 0), (7, 3, 1, 5)])
me_cube_162.polygons.foreach_set('use_smooth', [True] * 6)
_k = set([(0, 1), (0, 2), (0, 4), (1, 3), (1, 5), (2, 3), (2, 6), (3, 7), (4, 5), (4, 6), (5, 7), (6, 7)])
me_cube_162.attributes.new('sharp_edge', 'BOOLEAN', 'EDGE').data.foreach_set('value', [ (min(e.vertices), max(e.vertices)) in _k for e in me_cube_162.edges])
_uv = me_cube_162.uv_layers.new(name='UVMap')
_uv.uv.foreach_set('vector', [-0.5, -0.4196, 1.445, -0.4196, 1.445, 0.4471, -0.5, 0.4471, -0.5, 0.4471, 1.445, 0.4471, 1.445, 0.5022, -0.5, 0.5022, -0.5, 0.5022, 1.445, 0.5022, 1.445, 1.369, -0.5, 1.369, -0.5, -0.4747, 1.445, -0.4747, 1.445, -0.4196, -0.5, -0.4196, 1.5, 0.3921, 1.445, 0.3921, 1.445, -0.4747, 1.5, -0.4747, -0.5, 1.424, -0.5, 1.369, 0.3667, 1.369, 0.3667, 1.424])
me_cube_162.use_remesh_fix_poles = True
me_cube_162.use_remesh_preserve_attributes = False
me_cube_162.update()
me_cube_162.normals_split_custom_set([tuple(v) for v in zip(*[iter([-1.0, 0.0, 1.599e-07, -1.0, 0.0, 1.599e-07, -1.0, 0.0, 1.599e-07, -1.0, 0.0, 1.599e-07, 0.0, 1.0, 3.981e-07, 0.0, 1.0, 3.981e-07, 0.0, 1.0, 3.981e-07, 0.0, 1.0, 3.981e-07, 1.0, -9.337e-08, -7.993e-08, 1.0, -9.337e-08, -7.993e-08, 1.0, -9.337e-08, -7.993e-08, 1.0, -9.337e-08, -7.993e-08, 0.0, -1.0, -3.878e-07, 0.0, -1.0, -3.878e-07, 0.0, -1.0, -3.878e-07, 0.0, -1.0, -3.878e-07, 0.0, 9.687e-08, -1.0, 0.0, 9.687e-08, -1.0, 0.0, 9.687e-08, -1.0, 0.0, 9.687e-08, -1.0, 0.0, -9.687e-08, 1.0, 0.0, -9.687e-08, 1.0, 0.0, -9.687e-08, 1.0, 0.0, -9.687e-08, 1.0])] * 3)])
me_cube_164 = bpy.data.meshes.new('Cube.164')
me_cube_164.from_pydata([(-0.0753, -0.6153, -1.569), (-0.0753, -0.6153, 1.569), (-0.0753, 0.6153, -1.569), (-0.0753, 0.6153, 1.569), (0.0753, -0.6153, -1.569), (0.0753, -0.6153, 1.569), (0.0753, 0.6153, -1.569), (0.0753, 0.6153, 1.569)], [], [(0, 1, 3, 2), (2, 3, 7, 6), (6, 7, 5, 4), (4, 5, 1, 0), (2, 6, 4, 0), (7, 3, 1, 5)])
me_cube_164.polygons.foreach_set('use_smooth', [True] * 6)
_k = set([(0, 1), (0, 2), (0, 4), (1, 3), (1, 5), (2, 3), (2, 6), (3, 7), (4, 5), (4, 6), (5, 7), (6, 7)])
me_cube_164.attributes.new('sharp_edge', 'BOOLEAN', 'EDGE').data.foreach_set('value', [ (min(e.vertices), max(e.vertices)) in _k for e in me_cube_164.edges])
_uv = me_cube_164.uv_layers.new(name='UVMap')
_uv.uv.foreach_set('vector', [-0.5, -0.4196, 1.445, -0.4196, 1.445, 0.4471, -0.5, 0.4471, -0.5, 0.4471, 1.445, 0.4471, 1.445, 0.5022, -0.5, 0.5022, -0.5, 0.5022, 1.445, 0.5022, 1.445, 1.369, -0.5, 1.369, -0.5, -0.4747, 1.445, -0.4747, 1.445, -0.4196, -0.5, -0.4196, 1.5, 0.3921, 1.445, 0.3921, 1.445, -0.4747, 1.5, -0.4747, -0.5, 1.424, -0.5, 1.369, 0.3667, 1.369, 0.3667, 1.424])
me_cube_164.use_remesh_fix_poles = True
me_cube_164.use_remesh_preserve_attributes = False
me_cube_164.update()
me_cube_164.normals_split_custom_set([tuple(v) for v in zip(*[iter([-1.0, -3.86e-09, 2.375e-09, -1.0, -3.86e-09, 2.375e-09, -1.0, -3.86e-09, 2.375e-09, -1.0, -3.86e-09, 2.375e-09, 0.0, 1.0, -6.066e-09, 0.0, 1.0, -6.066e-09, 0.0, 1.0, -6.066e-09, 0.0, 1.0, -6.066e-09, 1.0, -3.86e-09, -2.375e-09, 1.0, -3.86e-09, -2.375e-09, 1.0, -3.86e-09, -2.375e-09, 1.0, -3.86e-09, -2.375e-09, 0.0, -1.0, 6.066e-09, 0.0, -1.0, 6.066e-09, 0.0, -1.0, 6.066e-09, 0.0, -1.0, 6.066e-09, 0.0, 0.0, -1.0, 0.0, 0.0, -1.0, 0.0, 0.0, -1.0, 0.0, 0.0, -1.0, 0.0, -2.906e-07, 1.0, 0.0, -2.906e-07, 1.0, 0.0, -2.906e-07, 1.0, 0.0, -2.906e-07, 1.0])] * 3)])
me_cube_165 = bpy.data.meshes.new('Cube.165')
me_cube_165.from_pydata([(-0.0753, -0.6153, -1.572), (-0.0753, -0.6153, 1.572), (-0.0753, 0.6153, -1.572), (-0.0753, 0.6153, 1.572), (0.0753, -0.6153, -1.572), (0.0753, -0.6153, 1.572), (0.0753, 0.6153, -1.572), (0.0753, 0.6153, 1.572)], [], [(0, 1, 3, 2), (2, 3, 7, 6), (6, 7, 5, 4), (4, 5, 1, 0), (2, 6, 4, 0), (7, 3, 1, 5)])
me_cube_165.polygons.foreach_set('use_smooth', [True] * 6)
_k = set([(0, 1), (0, 2), (0, 4), (1, 3), (1, 5), (2, 3), (2, 6), (3, 7), (4, 5), (4, 6), (5, 7), (6, 7)])
me_cube_165.attributes.new('sharp_edge', 'BOOLEAN', 'EDGE').data.foreach_set('value', [ (min(e.vertices), max(e.vertices)) in _k for e in me_cube_165.edges])
_uv = me_cube_165.uv_layers.new(name='UVMap')
_uv.uv.foreach_set('vector', [-0.5, -0.4196, 1.445, -0.4196, 1.445, 0.4471, -0.5, 0.4471, -0.5, 0.4471, 1.445, 0.4471, 1.445, 0.5022, -0.5, 0.5022, -0.5, 0.5022, 1.445, 0.5022, 1.445, 1.369, -0.5, 1.369, -0.5, -0.4747, 1.445, -0.4747, 1.445, -0.4196, -0.5, -0.4196, 1.5, 0.3921, 1.445, 0.3921, 1.445, -0.4747, 1.5, -0.4747, -0.5, 1.424, -0.5, 1.369, 0.3667, 1.369, 0.3667, 1.424])
me_cube_165.use_remesh_fix_poles = True
me_cube_165.use_remesh_preserve_attributes = False
me_cube_165.update()
me_cube_165.normals_split_custom_set([tuple(v) for v in zip(*[iter([-1.0, 3.851e-09, 9.48e-09, -1.0, 3.851e-09, 9.48e-09, -1.0, 3.851e-09, 9.48e-09, -1.0, 3.851e-09, 9.48e-09, 0.0, 1.0, 7.259e-09, 0.0, 1.0, 7.259e-09, 0.0, 1.0, 7.259e-09, 0.0, 1.0, 7.259e-09, 1.0, 3.851e-09, -9.48e-09, 1.0, 3.851e-09, -9.48e-09, 1.0, 3.851e-09, -9.48e-09, 1.0, 3.851e-09, -9.48e-09, 0.0, -1.0, -7.259e-09, 0.0, -1.0, -7.259e-09, 0.0, -1.0, -7.259e-09, 0.0, -1.0, -7.259e-09, 0.0, 0.0, -1.0, 0.0, 0.0, -1.0, 0.0, 0.0, -1.0, 0.0, 0.0, -1.0, 0.0, -2.906e-07, 1.0, 0.0, -2.906e-07, 1.0, 0.0, -2.906e-07, 1.0, 0.0, -2.906e-07, 1.0])] * 3)])
me_cube_166 = bpy.data.meshes.new('Cube.166')
me_cube_166.from_pydata([(-0.0753, -0.6153, -0.7457), (-0.0753, -0.6153, 0.7457), (-0.0753, 0.6153, -0.7457), (-0.0753, 0.6153, 0.7457), (0.0753, -0.6153, -0.7457), (0.0753, -0.6153, 0.7457), (0.0753, 0.6153, -0.7457), (0.0753, 0.6153, 0.7457)], [], [(0, 1, 3, 2), (2, 3, 7, 6), (6, 7, 5, 4), (4, 5, 1, 0), (2, 6, 4, 0), (7, 3, 1, 5)])
me_cube_166.polygons.foreach_set('use_smooth', [True] * 6)
_k = set([(0, 1), (0, 2), (0, 4), (1, 3), (1, 5), (2, 3), (2, 6), (3, 7), (4, 5), (4, 6), (5, 7), (6, 7)])
me_cube_166.attributes.new('sharp_edge', 'BOOLEAN', 'EDGE').data.foreach_set('value', [ (min(e.vertices), max(e.vertices)) in _k for e in me_cube_166.edges])
_uv = me_cube_166.uv_layers.new(name='UVMap')
_uv.uv.foreach_set('vector', [-0.5, -0.4196, 1.445, -0.4196, 1.445, 0.4471, -0.5, 0.4471, -0.5, 0.4471, 1.445, 0.4471, 1.445, 0.5022, -0.5, 0.5022, -0.5, 0.5022, 1.445, 0.5022, 1.445, 1.369, -0.5, 1.369, -0.5, -0.4747, 1.445, -0.4747, 1.445, -0.4196, -0.5, -0.4196, 1.5, 0.3921, 1.445, 0.3921, 1.445, -0.4747, 1.5, -0.4747, -0.5, 1.424, -0.5, 1.369, 0.3667, 1.369, 0.3667, 1.424])
me_cube_166.use_remesh_fix_poles = True
me_cube_166.use_remesh_preserve_attributes = False
me_cube_166.update()
me_cube_166.normals_split_custom_set([tuple(v) for v in zip(*[iter([-1.0, 8.931e-08, 1.299e-07, -1.0, 8.931e-08, 1.299e-07, -1.0, 8.931e-08, 1.299e-07, -1.0, 8.931e-08, 1.299e-07, 0.0, 1.0, 3.98e-07, 0.0, 1.0, 3.98e-07, 0.0, 1.0, 3.98e-07, 0.0, 1.0, 3.98e-07, 1.0, -8.931e-08, -1.299e-07, 1.0, -8.931e-08, -1.299e-07, 1.0, -8.931e-08, -1.299e-07, 1.0, -8.931e-08, -1.299e-07, 0.0, -1.0, -3.98e-07, 0.0, -1.0, -3.98e-07, 0.0, -1.0, -3.98e-07, 0.0, -1.0, -3.98e-07, 0.0, 9.687e-08, -1.0, 0.0, 9.687e-08, -1.0, 0.0, 9.687e-08, -1.0, 0.0, 9.687e-08, -1.0, 0.0, -9.687e-08, 1.0, 0.0, -9.687e-08, 1.0, 0.0, -9.687e-08, 1.0, 0.0, -9.687e-08, 1.0])] * 3)])
me_cube_167 = bpy.data.meshes.new('Cube.167')
me_cube_167.from_pydata([(-0.0753, -0.6153, -0.7457), (-0.0753, -0.6153, 0.7457), (-0.0753, 0.6153, -0.7457), (-0.0753, 0.6153, 0.7457), (0.0753, -0.6153, -0.7457), (0.0753, -0.6153, 0.7457), (0.0753, 0.6153, -0.7457), (0.0753, 0.6153, 0.7457)], [], [(0, 1, 3, 2), (2, 3, 7, 6), (6, 7, 5, 4), (4, 5, 1, 0), (2, 6, 4, 0), (7, 3, 1, 5)])
me_cube_167.polygons.foreach_set('use_smooth', [True] * 6)
_k = set([(0, 1), (0, 2), (0, 4), (1, 3), (1, 5), (2, 3), (2, 6), (3, 7), (4, 5), (4, 6), (5, 7), (6, 7)])
me_cube_167.attributes.new('sharp_edge', 'BOOLEAN', 'EDGE').data.foreach_set('value', [ (min(e.vertices), max(e.vertices)) in _k for e in me_cube_167.edges])
_uv = me_cube_167.uv_layers.new(name='UVMap')
_uv.uv.foreach_set('vector', [-0.5, -0.4196, 1.445, -0.4196, 1.445, 0.4471, -0.5, 0.4471, -0.5, 0.4471, 1.445, 0.4471, 1.445, 0.5022, -0.5, 0.5022, -0.5, 0.5022, 1.445, 0.5022, 1.445, 1.369, -0.5, 1.369, -0.5, -0.4747, 1.445, -0.4747, 1.445, -0.4196, -0.5, -0.4196, 1.5, 0.3921, 1.445, 0.3921, 1.445, -0.4747, 1.5, -0.4747, -0.5, 1.424, -0.5, 1.369, 0.3667, 1.369, 0.3667, 1.424])
me_cube_167.use_remesh_fix_poles = True
me_cube_167.use_remesh_preserve_attributes = False
me_cube_167.update()
me_cube_167.normals_split_custom_set([tuple(v) for v in zip(*[iter([-1.0, 0.0, 1.599e-07, -1.0, 0.0, 1.599e-07, -1.0, 0.0, 1.599e-07, -1.0, 0.0, 1.599e-07, 0.0, 1.0, 3.981e-07, 0.0, 1.0, 3.981e-07, 0.0, 1.0, 3.981e-07, 0.0, 1.0, 3.981e-07, 1.0, -9.337e-08, -7.993e-08, 1.0, -9.337e-08, -7.993e-08, 1.0, -9.337e-08, -7.993e-08, 1.0, -9.337e-08, -7.993e-08, 0.0, -1.0, -3.878e-07, 0.0, -1.0, -3.878e-07, 0.0, -1.0, -3.878e-07, 0.0, -1.0, -3.878e-07, 0.0, 9.687e-08, -1.0, 0.0, 9.687e-08, -1.0, 0.0, 9.687e-08, -1.0, 0.0, 9.687e-08, -1.0, 0.0, -9.687e-08, 1.0, 0.0, -9.687e-08, 1.0, 0.0, -9.687e-08, 1.0, 0.0, -9.687e-08, 1.0])] * 3)])
me_cube_168 = bpy.data.meshes.new('Cube.168')
me_cube_168.from_pydata([(-0.0753, -0.6153, -1.569), (-0.0753, -0.6153, 1.569), (-0.0753, 0.6153, -1.569), (-0.0753, 0.6153, 1.569), (0.0753, -0.6153, -1.569), (0.0753, -0.6153, 1.569), (0.0753, 0.6153, -1.569), (0.0753, 0.6153, 1.569)], [], [(0, 1, 3, 2), (2, 3, 7, 6), (6, 7, 5, 4), (4, 5, 1, 0), (2, 6, 4, 0), (7, 3, 1, 5)])
me_cube_168.polygons.foreach_set('use_smooth', [True] * 6)
_k = set([(0, 1), (0, 2), (0, 4), (1, 3), (1, 5), (2, 3), (2, 6), (3, 7), (4, 5), (4, 6), (5, 7), (6, 7)])
me_cube_168.attributes.new('sharp_edge', 'BOOLEAN', 'EDGE').data.foreach_set('value', [ (min(e.vertices), max(e.vertices)) in _k for e in me_cube_168.edges])
_uv = me_cube_168.uv_layers.new(name='UVMap')
_uv.uv.foreach_set('vector', [-0.5, -0.4196, 1.445, -0.4196, 1.445, 0.4471, -0.5, 0.4471, -0.5, 0.4471, 1.445, 0.4471, 1.445, 0.5022, -0.5, 0.5022, -0.5, 0.5022, 1.445, 0.5022, 1.445, 1.369, -0.5, 1.369, -0.5, -0.4747, 1.445, -0.4747, 1.445, -0.4196, -0.5, -0.4196, 1.5, 0.3921, 1.445, 0.3921, 1.445, -0.4747, 1.5, -0.4747, -0.5, 1.424, -0.5, 1.369, 0.3667, 1.369, 0.3667, 1.424])
me_cube_168.use_remesh_fix_poles = True
me_cube_168.use_remesh_preserve_attributes = False
me_cube_168.update()
me_cube_168.normals_split_custom_set([tuple(v) for v in zip(*[iter([-1.0, -3.86e-09, 2.375e-09, -1.0, -3.86e-09, 2.375e-09, -1.0, -3.86e-09, 2.375e-09, -1.0, -3.86e-09, 2.375e-09, 0.0, 1.0, -6.066e-09, 0.0, 1.0, -6.066e-09, 0.0, 1.0, -6.066e-09, 0.0, 1.0, -6.066e-09, 1.0, -3.86e-09, -2.375e-09, 1.0, -3.86e-09, -2.375e-09, 1.0, -3.86e-09, -2.375e-09, 1.0, -3.86e-09, -2.375e-09, 0.0, -1.0, 6.066e-09, 0.0, -1.0, 6.066e-09, 0.0, -1.0, 6.066e-09, 0.0, -1.0, 6.066e-09, 0.0, 0.0, -1.0, 0.0, 0.0, -1.0, 0.0, 0.0, -1.0, 0.0, 0.0, -1.0, 0.0, -2.906e-07, 1.0, 0.0, -2.906e-07, 1.0, 0.0, -2.906e-07, 1.0, 0.0, -2.906e-07, 1.0])] * 3)])
me_cube_169 = bpy.data.meshes.new('Cube.169')
me_cube_169.from_pydata([(-0.0753, -0.6153, -1.572), (-0.0753, -0.6153, 1.572), (-0.0753, 0.6153, -1.572), (-0.0753, 0.6153, 1.572), (0.0753, -0.6153, -1.572), (0.0753, -0.6153, 1.572), (0.0753, 0.6153, -1.572), (0.0753, 0.6153, 1.572)], [], [(0, 1, 3, 2), (2, 3, 7, 6), (6, 7, 5, 4), (4, 5, 1, 0), (2, 6, 4, 0), (7, 3, 1, 5)])
me_cube_169.polygons.foreach_set('use_smooth', [True] * 6)
_k = set([(0, 1), (0, 2), (0, 4), (1, 3), (1, 5), (2, 3), (2, 6), (3, 7), (4, 5), (4, 6), (5, 7), (6, 7)])
me_cube_169.attributes.new('sharp_edge', 'BOOLEAN', 'EDGE').data.foreach_set('value', [ (min(e.vertices), max(e.vertices)) in _k for e in me_cube_169.edges])
_uv = me_cube_169.uv_layers.new(name='UVMap')
_uv.uv.foreach_set('vector', [-0.5, -0.4196, 1.445, -0.4196, 1.445, 0.4471, -0.5, 0.4471, -0.5, 0.4471, 1.445, 0.4471, 1.445, 0.5022, -0.5, 0.5022, -0.5, 0.5022, 1.445, 0.5022, 1.445, 1.369, -0.5, 1.369, -0.5, -0.4747, 1.445, -0.4747, 1.445, -0.4196, -0.5, -0.4196, 1.5, 0.3921, 1.445, 0.3921, 1.445, -0.4747, 1.5, -0.4747, -0.5, 1.424, -0.5, 1.369, 0.3667, 1.369, 0.3667, 1.424])
me_cube_169.use_remesh_fix_poles = True
me_cube_169.use_remesh_preserve_attributes = False
me_cube_169.update()
me_cube_169.normals_split_custom_set([tuple(v) for v in zip(*[iter([-1.0, 3.851e-09, 9.48e-09, -1.0, 3.851e-09, 9.48e-09, -1.0, 3.851e-09, 9.48e-09, -1.0, 3.851e-09, 9.48e-09, 0.0, 1.0, 7.259e-09, 0.0, 1.0, 7.259e-09, 0.0, 1.0, 7.259e-09, 0.0, 1.0, 7.259e-09, 1.0, 3.851e-09, -9.48e-09, 1.0, 3.851e-09, -9.48e-09, 1.0, 3.851e-09, -9.48e-09, 1.0, 3.851e-09, -9.48e-09, 0.0, -1.0, -7.259e-09, 0.0, -1.0, -7.259e-09, 0.0, -1.0, -7.259e-09, 0.0, -1.0, -7.259e-09, 0.0, 0.0, -1.0, 0.0, 0.0, -1.0, 0.0, 0.0, -1.0, 0.0, 0.0, -1.0, 0.0, -2.906e-07, 1.0, 0.0, -2.906e-07, 1.0, 0.0, -2.906e-07, 1.0, 0.0, -2.906e-07, 1.0])] * 3)])
me_cube_170 = bpy.data.meshes.new('Cube.170')
me_cube_170.from_pydata([(-0.0753, -0.6153, -0.7457), (-0.0753, -0.6153, 0.7457), (-0.0753, 0.6153, -0.7457), (-0.0753, 0.6153, 0.7457), (0.0753, -0.6153, -0.7457), (0.0753, -0.6153, 0.7457), (0.0753, 0.6153, -0.7457), (0.0753, 0.6153, 0.7457)], [], [(0, 1, 3, 2), (2, 3, 7, 6), (6, 7, 5, 4), (4, 5, 1, 0), (2, 6, 4, 0), (7, 3, 1, 5)])
me_cube_170.polygons.foreach_set('use_smooth', [True] * 6)
_k = set([(0, 1), (0, 2), (0, 4), (1, 3), (1, 5), (2, 3), (2, 6), (3, 7), (4, 5), (4, 6), (5, 7), (6, 7)])
me_cube_170.attributes.new('sharp_edge', 'BOOLEAN', 'EDGE').data.foreach_set('value', [ (min(e.vertices), max(e.vertices)) in _k for e in me_cube_170.edges])
_uv = me_cube_170.uv_layers.new(name='UVMap')
_uv.uv.foreach_set('vector', [-0.5, -0.4196, 1.445, -0.4196, 1.445, 0.4471, -0.5, 0.4471, -0.5, 0.4471, 1.445, 0.4471, 1.445, 0.5022, -0.5, 0.5022, -0.5, 0.5022, 1.445, 0.5022, 1.445, 1.369, -0.5, 1.369, -0.5, -0.4747, 1.445, -0.4747, 1.445, -0.4196, -0.5, -0.4196, 1.5, 0.3921, 1.445, 0.3921, 1.445, -0.4747, 1.5, -0.4747, -0.5, 1.424, -0.5, 1.369, 0.3667, 1.369, 0.3667, 1.424])
me_cube_170.use_remesh_fix_poles = True
me_cube_170.use_remesh_preserve_attributes = False
me_cube_170.update()
me_cube_170.normals_split_custom_set([tuple(v) for v in zip(*[iter([-1.0, 8.931e-08, 1.299e-07, -1.0, 8.931e-08, 1.299e-07, -1.0, 8.931e-08, 1.299e-07, -1.0, 8.931e-08, 1.299e-07, 0.0, 1.0, 3.98e-07, 0.0, 1.0, 3.98e-07, 0.0, 1.0, 3.98e-07, 0.0, 1.0, 3.98e-07, 1.0, -8.931e-08, -1.299e-07, 1.0, -8.931e-08, -1.299e-07, 1.0, -8.931e-08, -1.299e-07, 1.0, -8.931e-08, -1.299e-07, 0.0, -1.0, -3.98e-07, 0.0, -1.0, -3.98e-07, 0.0, -1.0, -3.98e-07, 0.0, -1.0, -3.98e-07, 0.0, 9.687e-08, -1.0, 0.0, 9.687e-08, -1.0, 0.0, 9.687e-08, -1.0, 0.0, 9.687e-08, -1.0, 0.0, -9.687e-08, 1.0, 0.0, -9.687e-08, 1.0, 0.0, -9.687e-08, 1.0, 0.0, -9.687e-08, 1.0])] * 3)])
me_cube_171 = bpy.data.meshes.new('Cube.171')
me_cube_171.from_pydata([(-0.0753, -0.6153, -0.7457), (-0.0753, -0.6153, 0.7457), (-0.0753, 0.6153, -0.7457), (-0.0753, 0.6153, 0.7457), (0.0753, -0.6153, -0.7457), (0.0753, -0.6153, 0.7457), (0.0753, 0.6153, -0.7457), (0.0753, 0.6153, 0.7457)], [], [(0, 1, 3, 2), (2, 3, 7, 6), (6, 7, 5, 4), (4, 5, 1, 0), (2, 6, 4, 0), (7, 3, 1, 5)])
me_cube_171.polygons.foreach_set('use_smooth', [True] * 6)
_k = set([(0, 1), (0, 2), (0, 4), (1, 3), (1, 5), (2, 3), (2, 6), (3, 7), (4, 5), (4, 6), (5, 7), (6, 7)])
me_cube_171.attributes.new('sharp_edge', 'BOOLEAN', 'EDGE').data.foreach_set('value', [ (min(e.vertices), max(e.vertices)) in _k for e in me_cube_171.edges])
_uv = me_cube_171.uv_layers.new(name='UVMap')
_uv.uv.foreach_set('vector', [-0.5, -0.4196, 1.445, -0.4196, 1.445, 0.4471, -0.5, 0.4471, -0.5, 0.4471, 1.445, 0.4471, 1.445, 0.5022, -0.5, 0.5022, -0.5, 0.5022, 1.445, 0.5022, 1.445, 1.369, -0.5, 1.369, -0.5, -0.4747, 1.445, -0.4747, 1.445, -0.4196, -0.5, -0.4196, 1.5, 0.3921, 1.445, 0.3921, 1.445, -0.4747, 1.5, -0.4747, -0.5, 1.424, -0.5, 1.369, 0.3667, 1.369, 0.3667, 1.424])
me_cube_171.use_remesh_fix_poles = True
me_cube_171.use_remesh_preserve_attributes = False
me_cube_171.update()
me_cube_171.normals_split_custom_set([tuple(v) for v in zip(*[iter([-1.0, 0.0, 1.599e-07, -1.0, 0.0, 1.599e-07, -1.0, 0.0, 1.599e-07, -1.0, 0.0, 1.599e-07, 0.0, 1.0, 3.981e-07, 0.0, 1.0, 3.981e-07, 0.0, 1.0, 3.981e-07, 0.0, 1.0, 3.981e-07, 1.0, -9.337e-08, -7.993e-08, 1.0, -9.337e-08, -7.993e-08, 1.0, -9.337e-08, -7.993e-08, 1.0, -9.337e-08, -7.993e-08, 0.0, -1.0, -3.878e-07, 0.0, -1.0, -3.878e-07, 0.0, -1.0, -3.878e-07, 0.0, -1.0, -3.878e-07, 0.0, 9.687e-08, -1.0, 0.0, 9.687e-08, -1.0, 0.0, 9.687e-08, -1.0, 0.0, 9.687e-08, -1.0, 0.0, -9.687e-08, 1.0, 0.0, -9.687e-08, 1.0, 0.0, -9.687e-08, 1.0, 0.0, -9.687e-08, 1.0])] * 3)])
me_cube_125 = bpy.data.meshes.new('Cube.125')
me_cube_125.from_pydata([(-1.0, -1.0, -7.016), (-1.0, -1.0, 7.016), (-1.0, 1.0, -7.016), (-1.0, 1.0, 7.016), (1.0, -1.0, -7.016), (1.0, -1.0, 7.016), (1.0, 1.0, -7.016), (1.0, 1.0, 7.016)], [], [(0, 1, 3, 2), (2, 3, 7, 6), (6, 7, 5, 4), (4, 5, 1, 0), (2, 6, 4, 0), (7, 3, 1, 5)])
me_cube_125.polygons.foreach_set('use_smooth', [True] * 6)
_k = set([(0, 1), (0, 2), (0, 4), (1, 3), (1, 5), (2, 3), (2, 6), (3, 7), (4, 5), (4, 6), (5, 7), (6, 7)])
me_cube_125.attributes.new('sharp_edge', 'BOOLEAN', 'EDGE').data.foreach_set('value', [ (min(e.vertices), max(e.vertices)) in _k for e in me_cube_125.edges])
_uv = me_cube_125.uv_layers.new(name='UVMap')
_uv.uv.foreach_set('vector', [0.375, 0.0, 0.625, 0.0, 0.625, 0.25, 0.375, 0.25, 0.375, 0.25, 0.625, 0.25, 0.625, 0.5, 0.375, 0.5, 0.375, 0.5, 0.625, 0.5, 0.625, 0.75, 0.375, 0.75, 0.375, 0.75, 0.625, 0.75, 0.625, 1.0, 0.375, 1.0, 0.125, 0.5, 0.375, 0.5, 0.375, 0.75, 0.125, 0.75, 0.625, 0.5, 0.875, 0.5, 0.875, 0.75, 0.625, 0.75])
me_cube_125.use_remesh_fix_poles = True
me_cube_125.use_remesh_preserve_attributes = False
me_cube_125.update()
me_cube_125.normals_split_custom_set([tuple(v) for v in zip(*[iter([-1.0, 0.0, 0.0, -1.0, 0.0, 0.0, -1.0, 0.0, 0.0, -1.0, 0.0, 0.0, 0.0, 1.0, 0.0, 0.0, 1.0, 0.0, 0.0, 1.0, 0.0, 0.0, 1.0, 0.0, 1.0, 0.0, 0.0, 1.0, 0.0, 0.0, 1.0, 0.0, 0.0, 1.0, 0.0, 0.0, 0.0, -1.0, 0.0, 0.0, -1.0, 0.0, 0.0, -1.0, 0.0, 0.0, -1.0, 0.0, 0.0, 0.0, -1.0, 0.0, 0.0, -1.0, 0.0, 0.0, -1.0, 0.0, 0.0, -1.0, 0.0, 0.0, 1.0, 0.0, 0.0, 1.0, 0.0, 0.0, 1.0, 0.0, 0.0, 1.0])] * 3)])
me_cube_163 = bpy.data.meshes.new('Cube.163')
me_cube_163.from_pydata([(-1.0, -1.0, -7.016), (-1.0, -1.0, 7.016), (-1.0, 1.0, -7.016), (-1.0, 1.0, 7.016), (1.0, -1.0, -7.016), (1.0, -1.0, 7.016), (1.0, 1.0, -7.016), (1.0, 1.0, 7.016)], [], [(0, 1, 3, 2), (2, 3, 7, 6), (6, 7, 5, 4), (4, 5, 1, 0), (2, 6, 4, 0), (7, 3, 1, 5)])
me_cube_163.polygons.foreach_set('use_smooth', [True] * 6)
_k = set([(0, 1), (0, 2), (0, 4), (1, 3), (1, 5), (2, 3), (2, 6), (3, 7), (4, 5), (4, 6), (5, 7), (6, 7)])
me_cube_163.attributes.new('sharp_edge', 'BOOLEAN', 'EDGE').data.foreach_set('value', [ (min(e.vertices), max(e.vertices)) in _k for e in me_cube_163.edges])
_uv = me_cube_163.uv_layers.new(name='UVMap')
_uv.uv.foreach_set('vector', [0.375, 0.0, 0.625, 0.0, 0.625, 0.25, 0.375, 0.25, 0.375, 0.25, 0.625, 0.25, 0.625, 0.5, 0.375, 0.5, 0.375, 0.5, 0.625, 0.5, 0.625, 0.75, 0.375, 0.75, 0.375, 0.75, 0.625, 0.75, 0.625, 1.0, 0.375, 1.0, 0.125, 0.5, 0.375, 0.5, 0.375, 0.75, 0.125, 0.75, 0.625, 0.5, 0.875, 0.5, 0.875, 0.75, 0.625, 0.75])
me_cube_163.use_remesh_fix_poles = True
me_cube_163.use_remesh_preserve_attributes = False
me_cube_163.update()
me_cube_163.normals_split_custom_set([tuple(v) for v in zip(*[iter([-1.0, 0.0, 0.0, -1.0, 0.0, 0.0, -1.0, 0.0, 0.0, -1.0, 0.0, 0.0, 0.0, 1.0, 0.0, 0.0, 1.0, 0.0, 0.0, 1.0, 0.0, 0.0, 1.0, 0.0, 1.0, 0.0, 0.0, 1.0, 0.0, 0.0, 1.0, 0.0, 0.0, 1.0, 0.0, 0.0, 0.0, -1.0, 0.0, 0.0, -1.0, 0.0, 0.0, -1.0, 0.0, 0.0, -1.0, 0.0, 0.0, 0.0, -1.0, 0.0, 0.0, -1.0, 0.0, 0.0, -1.0, 0.0, 0.0, -1.0, 0.0, 0.0, 1.0, 0.0, 0.0, 1.0, 0.0, 0.0, 1.0, 0.0, 0.0, 1.0])] * 3)])
me_cube_172 = bpy.data.meshes.new('Cube.172')
me_cube_172.from_pydata([(-1.0, -1.0, -7.016), (-1.0, -1.0, 7.016), (-1.0, 1.0, -7.016), (-1.0, 1.0, 7.016), (1.0, -1.0, -7.016), (1.0, -1.0, 7.016), (1.0, 1.0, -7.016), (1.0, 1.0, 7.016)], [], [(0, 1, 3, 2), (2, 3, 7, 6), (6, 7, 5, 4), (4, 5, 1, 0), (2, 6, 4, 0), (7, 3, 1, 5)])
me_cube_172.polygons.foreach_set('use_smooth', [True] * 6)
_k = set([(0, 1), (0, 2), (0, 4), (1, 3), (1, 5), (2, 3), (2, 6), (3, 7), (4, 5), (4, 6), (5, 7), (6, 7)])
me_cube_172.attributes.new('sharp_edge', 'BOOLEAN', 'EDGE').data.foreach_set('value', [ (min(e.vertices), max(e.vertices)) in _k for e in me_cube_172.edges])
_uv = me_cube_172.uv_layers.new(name='UVMap')
_uv.uv.foreach_set('vector', [0.375, 0.0, 0.625, 0.0, 0.625, 0.25, 0.375, 0.25, 0.375, 0.25, 0.625, 0.25, 0.625, 0.5, 0.375, 0.5, 0.375, 0.5, 0.625, 0.5, 0.625, 0.75, 0.375, 0.75, 0.375, 0.75, 0.625, 0.75, 0.625, 1.0, 0.375, 1.0, 0.125, 0.5, 0.375, 0.5, 0.375, 0.75, 0.125, 0.75, 0.625, 0.5, 0.875, 0.5, 0.875, 0.75, 0.625, 0.75])
me_cube_172.use_remesh_fix_poles = True
me_cube_172.use_remesh_preserve_attributes = False
me_cube_172.update()
me_cube_172.normals_split_custom_set([tuple(v) for v in zip(*[iter([-1.0, 0.0, 0.0, -1.0, 0.0, 0.0, -1.0, 0.0, 0.0, -1.0, 0.0, 0.0, 0.0, 1.0, 0.0, 0.0, 1.0, 0.0, 0.0, 1.0, 0.0, 0.0, 1.0, 0.0, 1.0, 0.0, 0.0, 1.0, 0.0, 0.0, 1.0, 0.0, 0.0, 1.0, 0.0, 0.0, 0.0, -1.0, 0.0, 0.0, -1.0, 0.0, 0.0, -1.0, 0.0, 0.0, -1.0, 0.0, 0.0, 0.0, -1.0, 0.0, 0.0, -1.0, 0.0, 0.0, -1.0, 0.0, 0.0, -1.0, 0.0, 0.0, 1.0, 0.0, 0.0, 1.0, 0.0, 0.0, 1.0, 0.0, 0.0, 1.0])] * 3)])
me_cube_173 = bpy.data.meshes.new('Cube.173')
me_cube_173.from_pydata([(-1.0, -1.0, -4.121), (-1.0, -1.0, 4.121), (-1.0, 1.0, -4.121), (-1.0, 1.0, 4.121), (1.0, -1.0, -4.121), (1.0, -1.0, 4.121), (1.0, 1.0, -4.121), (1.0, 1.0, 4.121)], [], [(0, 1, 3, 2), (2, 3, 7, 6), (6, 7, 5, 4), (4, 5, 1, 0), (2, 6, 4, 0), (7, 3, 1, 5)])
me_cube_173.polygons.foreach_set('use_smooth', [True] * 6)
_k = set([(0, 1), (0, 2), (0, 4), (1, 3), (1, 5), (2, 3), (2, 6), (3, 7), (4, 5), (4, 6), (5, 7), (6, 7)])
me_cube_173.attributes.new('sharp_edge', 'BOOLEAN', 'EDGE').data.foreach_set('value', [ (min(e.vertices), max(e.vertices)) in _k for e in me_cube_173.edges])
_uv = me_cube_173.uv_layers.new(name='UVMap')
_uv.uv.foreach_set('vector', [0.375, 0.0, 0.625, 0.0, 0.625, 0.25, 0.375, 0.25, 0.375, 0.25, 0.625, 0.25, 0.625, 0.5, 0.375, 0.5, 0.375, 0.5, 0.625, 0.5, 0.625, 0.75, 0.375, 0.75, 0.375, 0.75, 0.625, 0.75, 0.625, 1.0, 0.375, 1.0, 0.125, 0.5, 0.375, 0.5, 0.375, 0.75, 0.125, 0.75, 0.625, 0.5, 0.875, 0.5, 0.875, 0.75, 0.625, 0.75])
me_cube_173.use_remesh_fix_poles = True
me_cube_173.use_remesh_preserve_attributes = False
me_cube_173.update()
me_cube_173.normals_split_custom_set([tuple(v) for v in zip(*[iter([-1.0, 0.0, 0.0, -1.0, 0.0, 0.0, -1.0, 0.0, 0.0, -1.0, 0.0, 0.0, 0.0, 1.0, 0.0, 0.0, 1.0, 0.0, 0.0, 1.0, 0.0, 0.0, 1.0, 0.0, 1.0, 0.0, 0.0, 1.0, 0.0, 0.0, 1.0, 0.0, 0.0, 1.0, 0.0, 0.0, 0.0, -1.0, 0.0, 0.0, -1.0, 0.0, 0.0, -1.0, 0.0, 0.0, -1.0, 0.0, 0.0, 0.0, -1.0, 0.0, 0.0, -1.0, 0.0, 0.0, -1.0, 0.0, 0.0, -1.0, 0.0, 0.0, 1.0, 0.0, 0.0, 1.0, 0.0, 0.0, 1.0, 0.0, 0.0, 1.0])] * 3)])
me_cube_174 = bpy.data.meshes.new('Cube.174')
me_cube_174.from_pydata([(-1.0, -1.0, -8.974), (-1.0, -1.0, 8.974), (-1.0, 1.0, -8.974), (-1.0, 1.0, 8.974), (1.0, -1.0, -8.974), (1.0, -1.0, 8.974), (1.0, 1.0, -8.974), (1.0, 1.0, 8.974)], [], [(0, 1, 3, 2), (2, 3, 7, 6), (6, 7, 5, 4), (4, 5, 1, 0), (2, 6, 4, 0), (7, 3, 1, 5)])
me_cube_174.polygons.foreach_set('use_smooth', [True] * 6)
_k = set([(0, 1), (0, 2), (0, 4), (1, 3), (1, 5), (2, 3), (2, 6), (3, 7), (4, 5), (4, 6), (5, 7), (6, 7)])
me_cube_174.attributes.new('sharp_edge', 'BOOLEAN', 'EDGE').data.foreach_set('value', [ (min(e.vertices), max(e.vertices)) in _k for e in me_cube_174.edges])
_uv = me_cube_174.uv_layers.new(name='UVMap')
_uv.uv.foreach_set('vector', [0.375, 0.0, 0.625, 0.0, 0.625, 0.25, 0.375, 0.25, 0.375, 0.25, 0.625, 0.25, 0.625, 0.5, 0.375, 0.5, 0.375, 0.5, 0.625, 0.5, 0.625, 0.75, 0.375, 0.75, 0.375, 0.75, 0.625, 0.75, 0.625, 1.0, 0.375, 1.0, 0.125, 0.5, 0.375, 0.5, 0.375, 0.75, 0.125, 0.75, 0.625, 0.5, 0.875, 0.5, 0.875, 0.75, 0.625, 0.75])
me_cube_174.use_remesh_fix_poles = True
me_cube_174.use_remesh_preserve_attributes = False
me_cube_174.update()
me_cube_174.normals_split_custom_set([tuple(v) for v in zip(*[iter([-1.0, 0.0, 0.0, -1.0, 0.0, 0.0, -1.0, 0.0, 0.0, -1.0, 0.0, 0.0, 0.0, 1.0, 0.0, 0.0, 1.0, 0.0, 0.0, 1.0, 0.0, 0.0, 1.0, 0.0, 1.0, 0.0, 0.0, 1.0, 0.0, 0.0, 1.0, 0.0, 0.0, 1.0, 0.0, 0.0, 0.0, -1.0, 0.0, 0.0, -1.0, 0.0, 0.0, -1.0, 0.0, 0.0, -1.0, 0.0, 0.0, 0.0, -1.0, 0.0, 0.0, -1.0, 0.0, 0.0, -1.0, 0.0, 0.0, -1.0, 0.0, 0.0, 1.0, 0.0, 0.0, 1.0, 0.0, 0.0, 1.0, 0.0, 0.0, 1.0])] * 3)])
me_cube_175 = bpy.data.meshes.new('Cube.175')
me_cube_175.from_pydata([(-1.0, -1.0, -8.974), (-1.0, -1.0, 8.974), (-1.0, 1.0, -8.974), (-1.0, 1.0, 8.974), (1.0, -1.0, -8.974), (1.0, -1.0, 8.974), (1.0, 1.0, -8.974), (1.0, 1.0, 8.974)], [], [(0, 1, 3, 2), (2, 3, 7, 6), (6, 7, 5, 4), (4, 5, 1, 0), (2, 6, 4, 0), (7, 3, 1, 5)])
me_cube_175.polygons.foreach_set('use_smooth', [True] * 6)
_k = set([(0, 1), (0, 2), (0, 4), (1, 3), (1, 5), (2, 3), (2, 6), (3, 7), (4, 5), (4, 6), (5, 7), (6, 7)])
me_cube_175.attributes.new('sharp_edge', 'BOOLEAN', 'EDGE').data.foreach_set('value', [ (min(e.vertices), max(e.vertices)) in _k for e in me_cube_175.edges])
_uv = me_cube_175.uv_layers.new(name='UVMap')
_uv.uv.foreach_set('vector', [0.375, 0.0, 0.625, 0.0, 0.625, 0.25, 0.375, 0.25, 0.375, 0.25, 0.625, 0.25, 0.625, 0.5, 0.375, 0.5, 0.375, 0.5, 0.625, 0.5, 0.625, 0.75, 0.375, 0.75, 0.375, 0.75, 0.625, 0.75, 0.625, 1.0, 0.375, 1.0, 0.125, 0.5, 0.375, 0.5, 0.375, 0.75, 0.125, 0.75, 0.625, 0.5, 0.875, 0.5, 0.875, 0.75, 0.625, 0.75])
me_cube_175.use_remesh_fix_poles = True
me_cube_175.use_remesh_preserve_attributes = False
me_cube_175.update()
me_cube_175.normals_split_custom_set([tuple(v) for v in zip(*[iter([-1.0, 0.0, 0.0, -1.0, 0.0, 0.0, -1.0, 0.0, 0.0, -1.0, 0.0, 0.0, 0.0, 1.0, 0.0, 0.0, 1.0, 0.0, 0.0, 1.0, 0.0, 0.0, 1.0, 0.0, 1.0, 0.0, 0.0, 1.0, 0.0, 0.0, 1.0, 0.0, 0.0, 1.0, 0.0, 0.0, 0.0, -1.0, 0.0, 0.0, -1.0, 0.0, 0.0, -1.0, 0.0, 0.0, -1.0, 0.0, 0.0, 0.0, -1.0, 0.0, 0.0, -1.0, 0.0, 0.0, -1.0, 0.0, 0.0, -1.0, 0.0, 0.0, 1.0, 0.0, 0.0, 1.0, 0.0, 0.0, 1.0, 0.0, 0.0, 1.0])] * 3)])
me_cube_176 = bpy.data.meshes.new('Cube.176')
me_cube_176.from_pydata([(-1.0, -1.0, -5.573), (-1.0, -1.0, 5.573), (-1.0, 1.0, -5.573), (-1.0, 1.0, 5.573), (1.0, -1.0, -5.573), (1.0, -1.0, 5.573), (1.0, 1.0, -5.573), (1.0, 1.0, 5.573)], [], [(0, 1, 3, 2), (2, 3, 7, 6), (6, 7, 5, 4), (4, 5, 1, 0), (2, 6, 4, 0), (7, 3, 1, 5)])
me_cube_176.polygons.foreach_set('use_smooth', [True] * 6)
_k = set([(0, 1), (0, 2), (0, 4), (1, 3), (1, 5), (2, 3), (2, 6), (3, 7), (4, 5), (4, 6), (5, 7), (6, 7)])
me_cube_176.attributes.new('sharp_edge', 'BOOLEAN', 'EDGE').data.foreach_set('value', [ (min(e.vertices), max(e.vertices)) in _k for e in me_cube_176.edges])
_uv = me_cube_176.uv_layers.new(name='UVMap')
_uv.uv.foreach_set('vector', [0.375, 0.0, 0.625, 0.0, 0.625, 0.25, 0.375, 0.25, 0.375, 0.25, 0.625, 0.25, 0.625, 0.5, 0.375, 0.5, 0.375, 0.5, 0.625, 0.5, 0.625, 0.75, 0.375, 0.75, 0.375, 0.75, 0.625, 0.75, 0.625, 1.0, 0.375, 1.0, 0.125, 0.5, 0.375, 0.5, 0.375, 0.75, 0.125, 0.75, 0.625, 0.5, 0.875, 0.5, 0.875, 0.75, 0.625, 0.75])
me_cube_176.use_remesh_fix_poles = True
me_cube_176.use_remesh_preserve_attributes = False
me_cube_176.update()
me_cube_176.normals_split_custom_set([tuple(v) for v in zip(*[iter([-1.0, 0.0, 0.0, -1.0, 0.0, 0.0, -1.0, 0.0, 0.0, -1.0, 0.0, 0.0, 0.0, 1.0, 0.0, 0.0, 1.0, 0.0, 0.0, 1.0, 0.0, 0.0, 1.0, 0.0, 1.0, 0.0, 0.0, 1.0, 0.0, 0.0, 1.0, 0.0, 0.0, 1.0, 0.0, 0.0, 0.0, -1.0, 0.0, 0.0, -1.0, 0.0, 0.0, -1.0, 0.0, 0.0, -1.0, 0.0, 0.0, 0.0, -1.0, 0.0, 0.0, -1.0, 0.0, 0.0, -1.0, 0.0, 0.0, -1.0, 0.0, 0.0, 1.0, 0.0, 0.0, 1.0, 0.0, 0.0, 1.0, 0.0, 0.0, 1.0])] * 3)])
me_cube_177 = bpy.data.meshes.new('Cube.177')
me_cube_177.from_pydata([(-1.0, -1.0, -0.736), (-1.0, -1.0, 0.736), (-1.0, 1.0, -0.736), (-1.0, 1.0, 0.736), (1.0, -1.0, -0.736), (1.0, -1.0, 0.736), (1.0, 1.0, -0.736), (1.0, 1.0, 0.736)], [], [(0, 1, 3, 2), (2, 3, 7, 6), (6, 7, 5, 4), (4, 5, 1, 0), (2, 6, 4, 0), (7, 3, 1, 5)])
me_cube_177.polygons.foreach_set('use_smooth', [True] * 6)
_k = set([(0, 1), (0, 2), (0, 4), (1, 3), (1, 5), (2, 3), (2, 6), (3, 7), (4, 5), (4, 6), (5, 7), (6, 7)])
me_cube_177.attributes.new('sharp_edge', 'BOOLEAN', 'EDGE').data.foreach_set('value', [ (min(e.vertices), max(e.vertices)) in _k for e in me_cube_177.edges])
_uv = me_cube_177.uv_layers.new(name='UVMap')
_uv.uv.foreach_set('vector', [0.375, 0.0, 0.625, 0.0, 0.625, 0.25, 0.375, 0.25, 0.375, 0.25, 0.625, 0.25, 0.625, 0.5, 0.375, 0.5, 0.375, 0.5, 0.625, 0.5, 0.625, 0.75, 0.375, 0.75, 0.375, 0.75, 0.625, 0.75, 0.625, 1.0, 0.375, 1.0, 0.125, 0.5, 0.375, 0.5, 0.375, 0.75, 0.125, 0.75, 0.625, 0.5, 0.875, 0.5, 0.875, 0.75, 0.625, 0.75])
me_cube_177.use_remesh_fix_poles = True
me_cube_177.use_remesh_preserve_attributes = False
me_cube_177.update()
me_cube_177.normals_split_custom_set([tuple(v) for v in zip(*[iter([-1.0, 0.0, 0.0, -1.0, 0.0, 0.0, -1.0, 0.0, 0.0, -1.0, 0.0, 0.0, 0.0, 1.0, 0.0, 0.0, 1.0, 0.0, 0.0, 1.0, 0.0, 0.0, 1.0, 0.0, 1.0, 0.0, 0.0, 1.0, 0.0, 0.0, 1.0, 0.0, 0.0, 1.0, 0.0, 0.0, 0.0, -1.0, 0.0, 0.0, -1.0, 0.0, 0.0, -1.0, 0.0, 0.0, -1.0, 0.0, 0.0, 0.0, -1.0, 0.0, 0.0, -1.0, 0.0, 0.0, -1.0, 0.0, 0.0, -1.0, 0.0, 0.0, 1.0, 0.0, 0.0, 1.0, 0.0, 0.0, 1.0, 0.0, 0.0, 1.0])] * 3)])
me_cube_178 = bpy.data.meshes.new('Cube.178')
me_cube_178.from_pydata([(-1.0, -1.0, -0.736), (-1.0, -1.0, 0.736), (-1.0, 1.0, -0.736), (-1.0, 1.0, 0.736), (1.0, -1.0, -0.736), (1.0, -1.0, 0.736), (1.0, 1.0, -0.736), (1.0, 1.0, 0.736)], [], [(0, 1, 3, 2), (2, 3, 7, 6), (6, 7, 5, 4), (4, 5, 1, 0), (2, 6, 4, 0), (7, 3, 1, 5)])
me_cube_178.polygons.foreach_set('use_smooth', [True] * 6)
_k = set([(0, 1), (0, 2), (0, 4), (1, 3), (1, 5), (2, 3), (2, 6), (3, 7), (4, 5), (4, 6), (5, 7), (6, 7)])
me_cube_178.attributes.new('sharp_edge', 'BOOLEAN', 'EDGE').data.foreach_set('value', [ (min(e.vertices), max(e.vertices)) in _k for e in me_cube_178.edges])
_uv = me_cube_178.uv_layers.new(name='UVMap')
_uv.uv.foreach_set('vector', [0.375, 0.0, 0.625, 0.0, 0.625, 0.25, 0.375, 0.25, 0.375, 0.25, 0.625, 0.25, 0.625, 0.5, 0.375, 0.5, 0.375, 0.5, 0.625, 0.5, 0.625, 0.75, 0.375, 0.75, 0.375, 0.75, 0.625, 0.75, 0.625, 1.0, 0.375, 1.0, 0.125, 0.5, 0.375, 0.5, 0.375, 0.75, 0.125, 0.75, 0.625, 0.5, 0.875, 0.5, 0.875, 0.75, 0.625, 0.75])
me_cube_178.use_remesh_fix_poles = True
me_cube_178.use_remesh_preserve_attributes = False
me_cube_178.update()
me_cube_178.normals_split_custom_set([tuple(v) for v in zip(*[iter([-1.0, 0.0, 0.0, -1.0, 0.0, 0.0, -1.0, 0.0, 0.0, -1.0, 0.0, 0.0, 0.0, 1.0, 0.0, 0.0, 1.0, 0.0, 0.0, 1.0, 0.0, 0.0, 1.0, 0.0, 1.0, 0.0, 0.0, 1.0, 0.0, 0.0, 1.0, 0.0, 0.0, 1.0, 0.0, 0.0, 0.0, -1.0, 0.0, 0.0, -1.0, 0.0, 0.0, -1.0, 0.0, 0.0, -1.0, 0.0, 0.0, 0.0, -1.0, 0.0, 0.0, -1.0, 0.0, 0.0, -1.0, 0.0, 0.0, -1.0, 0.0, 0.0, 1.0, 0.0, 0.0, 1.0, 0.0, 0.0, 1.0, 0.0, 0.0, 1.0])] * 3)])

# ---- objects
ob_cube_099 = bpy.data.objects.new('Cube.099', me_cube_126)
ob_cube_100 = bpy.data.objects.new('Cube.100', me_cube_127)
ob_cube_101 = bpy.data.objects.new('Cube.101', me_cube_131)
ob_cube_102 = bpy.data.objects.new('Cube.102', me_cube_132)
ob_cube_072 = bpy.data.objects.new('Cube.072', me_cube_151)
ob_cube_073 = bpy.data.objects.new('Cube.073', me_cube_152)
ob_cube_074 = bpy.data.objects.new('Cube.074', me_cube_153)
ob_cube_075 = bpy.data.objects.new('Cube.075', me_cube_154)
ob_cube_076 = bpy.data.objects.new('Cube.076', me_cube_155)
ob_cube_077 = bpy.data.objects.new('Cube.077', me_cube_156)
ob_cube_078 = bpy.data.objects.new('Cube.078', me_cube_157)
ob_cube_079 = bpy.data.objects.new('Cube.079', me_cube_158)
ob_cube_080 = bpy.data.objects.new('Cube.080', me_cube_159)
ob_cube_082 = bpy.data.objects.new('Cube.082', me_cube_160)
ob_cube_083 = bpy.data.objects.new('Cube.083', me_cube_161)
ob_cube_084 = bpy.data.objects.new('Cube.084', me_cube_162)
ob_cube_086 = bpy.data.objects.new('Cube.086', me_cube_164)
ob_cube_087 = bpy.data.objects.new('Cube.087', me_cube_165)
ob_cube_088 = bpy.data.objects.new('Cube.088', me_cube_166)
ob_cube_089 = bpy.data.objects.new('Cube.089', me_cube_167)
ob_cube_090 = bpy.data.objects.new('Cube.090', me_cube_168)
ob_cube_091 = bpy.data.objects.new('Cube.091', me_cube_169)
ob_cube_092 = bpy.data.objects.new('Cube.092', me_cube_170)
ob_cube_093 = bpy.data.objects.new('Cube.093', me_cube_171)
ob_cube_081 = bpy.data.objects.new('Cube.081', me_cube_125)
ob_cube_085 = bpy.data.objects.new('Cube.085', me_cube_163)
ob_cube_094 = bpy.data.objects.new('Cube.094', me_cube_172)
ob_cube_095 = bpy.data.objects.new('Cube.095', me_cube_173)
ob_cube_096 = bpy.data.objects.new('Cube.096', me_cube_174)
ob_cube_097 = bpy.data.objects.new('Cube.097', me_cube_175)
ob_cube_098 = bpy.data.objects.new('Cube.098', me_cube_176)
ob_cube_103 = bpy.data.objects.new('Cube.103', me_cube_177)
ob_cube_104 = bpy.data.objects.new('Cube.104', me_cube_178)

# ---- transforms, parenting, visibility, modifiers, constraints
ob_cube_099.location = (-0.009035, -0.01372, 0.724)
ob_cube_099.rotation_euler = (3.142, 1.571, 0.0)
ob_cube_099.scale = (0.3407, 0.3407, 0.3556)
ob_cube_099.color = (0.8, 0.8, 0.8, 1.0)
ob_cube_100.location = (-0.009981, -0.01372, 1.185)
ob_cube_100.rotation_euler = (3.142, 1.571, 0.0)
ob_cube_100.scale = (0.3407, 0.3407, 0.3543)
ob_cube_100.color = (0.8, 0.8, 0.8, 1.0)
ob_cube_101.location = (0.5719, -0.01372, 0.9564)
ob_cube_101.rotation_euler = (7.55e-08, 3.283e-14, -3.142)
ob_cube_101.scale = (0.3529, 0.3407, 0.342)
ob_cube_101.color = (0.8, 0.8, 0.8, 1.0)
ob_cube_102.location = (-0.5905, -0.01372, 0.9564)
ob_cube_102.rotation_euler = (7.55e-08, 3.283e-14, -3.142)
ob_cube_102.scale = (0.3529, 0.3407, 0.342)
ob_cube_102.color = (0.8, 0.8, 0.8, 1.0)
ob_cube_072.location = (-0.009035, -0.01372, -1.186)
ob_cube_072.rotation_euler = (3.142, 1.571, 0.0)
ob_cube_072.scale = (0.3407, 0.3407, 0.3556)
ob_cube_072.color = (0.8, 0.8, 0.8, 1.0)
ob_cube_073.location = (-0.009981, -0.01372, -0.7248)
ob_cube_073.rotation_euler = (3.142, 1.571, 0.0)
ob_cube_073.scale = (0.3407, 0.3407, 0.3543)
ob_cube_073.color = (0.8, 0.8, 0.8, 1.0)
ob_cube_074.location = (0.5719, -0.01372, -0.9536)
ob_cube_074.rotation_euler = (7.55e-08, 3.283e-14, -3.142)
ob_cube_074.scale = (0.3529, 0.3407, 0.342)
ob_cube_074.color = (0.8, 0.8, 0.8, 1.0)
ob_cube_075.location = (-0.5905, -0.01372, -0.9536)
ob_cube_075.rotation_euler = (7.55e-08, 3.283e-14, -3.142)
ob_cube_075.scale = (0.3529, 0.3407, 0.342)
ob_cube_075.color = (0.8, 0.8, 0.8, 1.0)
ob_cube_076.location = (1.591, -0.01372, -0.2465)
ob_cube_076.rotation_euler = (3.142, 1.571, 0.0)
ob_cube_076.scale = (0.3407, 0.3407, 0.3556)
ob_cube_076.color = (0.8, 0.8, 0.8, 1.0)
ob_cube_077.location = (1.59, -0.01372, 0.2147)
ob_cube_077.rotation_euler = (3.142, 1.571, 0.0)
ob_cube_077.scale = (0.3407, 0.3407, 0.3543)
ob_cube_077.color = (0.8, 0.8, 0.8, 1.0)
ob_cube_078.location = (2.172, -0.01372, -0.01408)
ob_cube_078.rotation_euler = (7.55e-08, 3.283e-14, -3.142)
ob_cube_078.scale = (0.3529, 0.3407, 0.342)
ob_cube_078.color = (0.8, 0.8, 0.8, 1.0)
ob_cube_079.location = (1.009, -0.01372, -0.01408)
ob_cube_079.rotation_euler = (7.55e-08, 3.283e-14, -3.142)
ob_cube_079.scale = (0.3529, 0.3407, 0.342)
ob_cube_079.color = (0.8, 0.8, 0.8, 1.0)
ob_cube_080.location = (1.591, -0.01372, -2.156)
ob_cube_080.rotation_euler = (3.142, 1.571, 0.0)
ob_cube_080.scale = (0.3407, 0.3407, 0.3556)
ob_cube_080.color = (0.8, 0.8, 0.8, 1.0)
ob_cube_082.location = (1.59, -0.01372, -1.695)
ob_cube_082.rotation_euler = (3.142, 1.571, 0.0)
ob_cube_082.scale = (0.3407, 0.3407, 0.3543)
ob_cube_082.color = (0.8, 0.8, 0.8, 1.0)
ob_cube_083.location = (2.172, -0.01372, -1.924)
ob_cube_083.rotation_euler = (7.55e-08, 3.283e-14, -3.142)
ob_cube_083.scale = (0.3529, 0.3407, 0.342)
ob_cube_083.color = (0.8, 0.8, 0.8, 1.0)
ob_cube_084.location = (1.009, -0.01372, -1.924)
ob_cube_084.rotation_euler = (7.55e-08, 3.283e-14, -3.142)
ob_cube_084.scale = (0.3529, 0.3407, 0.342)
ob_cube_084.color = (0.8, 0.8, 0.8, 1.0)
ob_cube_086.location = (-1.609, -0.01372, -0.2465)
ob_cube_086.rotation_euler = (3.142, 1.571, 0.0)
ob_cube_086.scale = (0.3407, 0.3407, 0.3556)
ob_cube_086.color = (0.8, 0.8, 0.8, 1.0)
ob_cube_087.location = (-1.61, -0.01372, 0.2147)
ob_cube_087.rotation_euler = (3.142, 1.571, 0.0)
ob_cube_087.scale = (0.3407, 0.3407, 0.3543)
ob_cube_087.color = (0.8, 0.8, 0.8, 1.0)
ob_cube_088.location = (-1.028, -0.01372, -0.01408)
ob_cube_088.rotation_euler = (7.55e-08, 3.283e-14, -3.142)
ob_cube_088.scale = (0.3529, 0.3407, 0.342)
ob_cube_088.color = (0.8, 0.8, 0.8, 1.0)
ob_cube_089.location = (-2.191, -0.01372, -0.01408)
ob_cube_089.rotation_euler = (7.55e-08, 3.283e-14, -3.142)
ob_cube_089.scale = (0.3529, 0.3407, 0.342)
ob_cube_089.color = (0.8, 0.8, 0.8, 1.0)
ob_cube_090.location = (-1.609, -0.01372, -2.156)
ob_cube_090.rotation_euler = (3.142, 1.571, 0.0)
ob_cube_090.scale = (0.3407, 0.3407, 0.3556)
ob_cube_090.color = (0.8, 0.8, 0.8, 1.0)
ob_cube_091.location = (-1.61, -0.01372, -1.695)
ob_cube_091.rotation_euler = (3.142, 1.571, 0.0)
ob_cube_091.scale = (0.3407, 0.3407, 0.3543)
ob_cube_091.color = (0.8, 0.8, 0.8, 1.0)
ob_cube_092.location = (-1.028, -0.01372, -1.924)
ob_cube_092.rotation_euler = (7.55e-08, 3.283e-14, -3.142)
ob_cube_092.scale = (0.3529, 0.3407, 0.342)
ob_cube_092.color = (0.8, 0.8, 0.8, 1.0)
ob_cube_093.location = (-2.191, -0.01372, -1.924)
ob_cube_093.rotation_euler = (7.55e-08, 3.283e-14, -3.142)
ob_cube_093.scale = (0.3529, 0.3407, 0.342)
ob_cube_093.color = (0.8, 0.8, 0.8, 1.0)
ob_cube_081.location = (-0.0162, -0.03036, 0.0007582)
ob_cube_081.rotation_euler = (7.55e-08, 3.239e-22, -3.142)
ob_cube_081.scale = (0.1, 0.1, 0.1)
ob_cube_081.color = (0.8, 0.8, 0.8, 1.0)
ob_cube_085.location = (1.584, -0.03036, -0.9697)
ob_cube_085.rotation_euler = (7.55e-08, 3.239e-22, -3.142)
ob_cube_085.scale = (0.1, 0.1, 0.1)
ob_cube_085.color = (0.8, 0.8, 0.8, 1.0)
ob_cube_094.location = (-1.616, -0.03036, -0.9697)
ob_cube_094.rotation_euler = (7.55e-08, 3.239e-22, -3.142)
ob_cube_094.scale = (0.1, 0.1, 0.1)
ob_cube_094.color = (0.8, 0.8, 0.8, 1.0)
ob_cube_095.location = (-0.0162, -0.03036, 1.617)
ob_cube_095.rotation_euler = (7.55e-08, 3.239e-22, -3.142)
ob_cube_095.scale = (0.1, 0.1, 0.1)
ob_cube_095.color = (0.8, 0.8, 0.8, 1.0)
ob_cube_096.location = (1.584, -0.03036, 1.131)
ob_cube_096.rotation_euler = (7.55e-08, 3.239e-22, -3.142)
ob_cube_096.scale = (0.1, 0.1, 0.1)
ob_cube_096.color = (0.8, 0.8, 0.8, 1.0)
ob_cube_097.location = (-1.616, -0.03036, 1.131)
ob_cube_097.rotation_euler = (7.55e-08, 3.239e-22, -3.142)
ob_cube_097.scale = (0.1, 0.1, 0.1)
ob_cube_097.color = (0.8, 0.8, 0.8, 1.0)
ob_cube_098.location = (-0.0162, -0.03036, -1.761)
ob_cube_098.rotation_euler = (7.55e-08, 3.239e-22, -3.142)
ob_cube_098.scale = (0.1, 0.1, 0.1)
ob_cube_098.color = (0.8, 0.8, 0.8, 1.0)
ob_cube_103.location = (1.584, -0.03036, -2.245)
ob_cube_103.rotation_euler = (7.55e-08, 3.239e-22, -3.142)
ob_cube_103.scale = (0.1, 0.1, 0.1)
ob_cube_103.color = (0.8, 0.8, 0.8, 1.0)
ob_cube_104.location = (-1.616, -0.03036, -2.245)
ob_cube_104.rotation_euler = (7.55e-08, 3.239e-22, -3.142)
ob_cube_104.scale = (0.1, 0.1, 0.1)
ob_cube_104.color = (0.8, 0.8, 0.8, 1.0)

# ---- collection membership
col_collection.objects.link(ob_cube_099)
col_collection.objects.link(ob_cube_100)
col_collection.objects.link(ob_cube_101)
col_collection.objects.link(ob_cube_102)
col_collection.objects.link(ob_cube_072)
col_collection.objects.link(ob_cube_073)
col_collection.objects.link(ob_cube_074)
col_collection.objects.link(ob_cube_075)
col_collection.objects.link(ob_cube_076)
col_collection.objects.link(ob_cube_077)
col_collection.objects.link(ob_cube_078)
col_collection.objects.link(ob_cube_079)
col_collection.objects.link(ob_cube_080)
col_collection.objects.link(ob_cube_082)
col_collection.objects.link(ob_cube_083)
col_collection.objects.link(ob_cube_084)
col_collection.objects.link(ob_cube_086)
col_collection.objects.link(ob_cube_087)
col_collection.objects.link(ob_cube_088)
col_collection.objects.link(ob_cube_089)
col_collection.objects.link(ob_cube_090)
col_collection.objects.link(ob_cube_091)
col_collection.objects.link(ob_cube_092)
col_collection.objects.link(ob_cube_093)
col_collection.objects.link(ob_cube_081)
col_collection.objects.link(ob_cube_085)
col_collection.objects.link(ob_cube_094)
col_collection.objects.link(ob_cube_095)
col_collection.objects.link(ob_cube_096)
col_collection.objects.link(ob_cube_097)
col_collection.objects.link(ob_cube_098)
col_collection.objects.link(ob_cube_103)
col_collection.objects.link(ob_cube_104)

# ---- scene / render settings (as saved in the file)
scene.frame_start = 1; scene.frame_end = 250; scene.frame_set(1)
scene.render.engine = 'BLENDER_EEVEE_NEXT'
scene.cycles.sampling_pattern = 'TABULATED_SOBOL'
scene.cycles.use_light_tree = False
scene.view_settings.view_transform = 'Filmic'
bpy.context.view_layer.update()

# ---- added for rendering (the .blend has no active camera and no usable light): camera, sun
cam_auto = bpy.data.cameras.new('AutoCamera')
cam_auto.lens = 50.0
cam_auto.sensor_width = 36.0
cam_auto.clip_end = 1000.0
ob_auto_camera = bpy.data.objects.new('AutoCamera', cam_auto)
scene.collection.objects.link(ob_auto_camera)
ob_auto_camera.location = (5.73681, -6.90907, 4.452)
ob_auto_camera.rotation_euler = (1.09748, -7.21219e-08, 0.694738)
scene.camera = ob_auto_camera
light_auto_sun = bpy.data.lights.new('AutoSun', 'SUN')
light_auto_sun.energy = 3.0
light_auto_sun.angle = 0.0523599
ob_auto_sun = bpy.data.objects.new('AutoSun', light_auto_sun)
scene.collection.objects.link(ob_auto_sun)
ob_auto_sun.rotation_euler = (0.872665, 0.174533, 0.523599)
bpy.context.view_layer.update()
